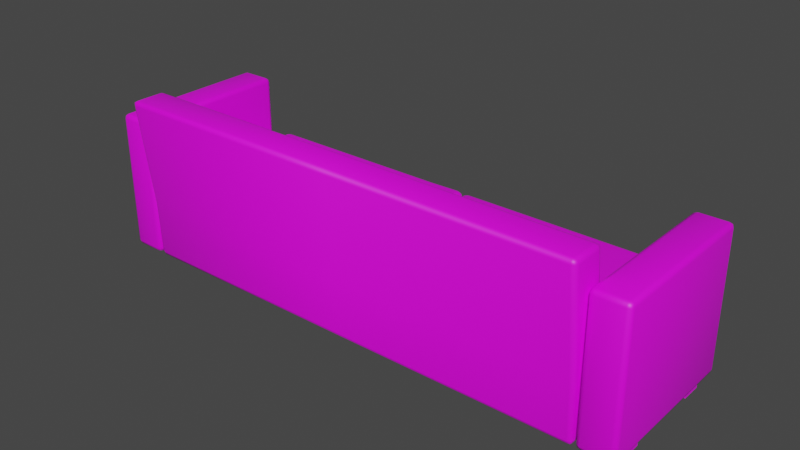 # Source: KOLTUK.blend  (saved by Blender 3.2.14; exported with 4.5.12 LTS)
import bpy
from mathutils import Matrix  # noqa: F401  (used for matrix-valued properties, if any)

bpy.ops.wm.read_factory_settings(use_empty=True)
scene = bpy.context.scene
scene.name = 'Scene'

# ---- collections
col_collection = bpy.data.collections.new('Collection'); scene.collection.children.link(col_collection)
col_koltuk_001 = bpy.data.collections.new('koltuk.001'); scene.collection.children.link(col_koltuk_001)

# ---- images (referenced by path relative to the original .blend; pixels are not part of the script)
import os
ASSET_DIR = os.environ.get("B2B_ASSET_DIR", "")  # directory of the original .blend (textures are referenced by path, not embedded)
HERE = os.path.dirname(os.path.abspath(__file__))  # packed textures are extracted next to this script under _unpacked/

def load_image(name, relpath, width, height, colorspace="sRGB"):
    """Load a texture the original file referenced (path relative to the .blend, or extracted next to this script)."""
    p = next((c for c in (os.path.join(HERE, relpath), os.path.join(ASSET_DIR, relpath)) if relpath and os.path.exists(c)), "")
    if p:
        img = bpy.data.images.load(p, check_existing=True)
        img.name = name
    else:  # same state as the original file: an image datablock whose file is absent (Cycles renders it pink)
        img = bpy.data.images.new(name, width, height)
        img.source = "FILE"
        img.filepath = "//" + (relpath or name)
    img.colorspace_settings.name = colorspace
    return img
img_untitled_4_png_004 = load_image('Untitled-4.png.004', 'Untitled-4.png', 1024, 1024, 'sRGB')

# ---- materials (node trees are filled in below, after node groups)
mat_material_013 = bpy.data.materials.new('Material.013')
mat_material_013.use_transparent_shadow = False

# ---- material node trees
mat_material_013.use_nodes = True; mat_material_013.node_tree.nodes.clear()
_N = mat_material_013.node_tree.nodes; _L = mat_material_013.node_tree.links
n0 = _N.new('ShaderNodeBsdfPrincipled'); n0.name = 'Principled BSDF'; n0.location = (10, 300)
n0.distribution = 'GGX'
n0.subsurface_method = 'RANDOM_WALK_SKIN'
n0.inputs[3].default_value = 1.45
n0.inputs[27].default_value = (0.0, 0.0, 0.0, 1.0)
n0.inputs[28].default_value = 1.0
n1 = _N.new('ShaderNodeOutputMaterial'); n1.name = 'Material Output'; n1.location = (300, 300)
n2 = _N.new('ShaderNodeTexImage'); n2.name = 'Image Texture'; n2.location = (-347, 274)
n2.image = img_untitled_4_png_004
_L.new(n0.outputs[0], n1.inputs[0])
_L.new(n2.outputs[0], n0.inputs[0])
n1.is_active_output = True

# ---- world
world_world = bpy.data.worlds.new('World'); scene.world = world_world
world_world.use_nodes = True; world_world.node_tree.nodes.clear()
_N = world_world.node_tree.nodes; _L = world_world.node_tree.links
n0 = _N.new('ShaderNodeOutputWorld'); n0.name = 'World Output'; n0.location = (300, 300)
n1 = _N.new('ShaderNodeBackground'); n1.name = 'Background'; n1.location = (10, 300)
n1.inputs[0].default_value = (0.05088, 0.05088, 0.05088, 1.0)
_L.new(n1.outputs[0], n0.inputs[0])
n0.is_active_output = True
world_world.color = (0.05088, 0.05088, 0.05088)
world_world.use_sun_shadow = False
world_world.sun_shadow_jitter_overblur = 0.0

# ---- meshes
me_cube_049 = bpy.data.meshes.new('Cube.049')
me_cube_049.from_pydata([(0.01851, -0.1687, -0.285), (0.01851, -0.3191, -0.285), (1.002, -0.1287, -0.183), (1.022, -0.1287, -0.163), (1.002, -0.1487, -0.163), (1.016, -0.1287, -0.1771), (1.013, -0.1402, -0.1745), (1.016, -0.1428, -0.163), (1.002, -0.1428, -0.1771), (1.002, -0.1287, -0.04157), (1.002, -0.1487, -0.06157), (1.022, -0.1287, -0.06157), (1.002, -0.1428, -0.04743), (1.013, -0.1402, -0.05002), (1.016, -0.1428, -0.06157), (1.016, -0.1287, -0.04743), (1.002, 0.4003, -0.163), (1.022, 0.3803, -0.163), (1.002, 0.3803, -0.183), (1.016, 0.3944, -0.163), (1.013, 0.3918, -0.1745), (1.016, 0.3803, -0.1771), (1.002, 0.3944, -0.1771), (1.002, 0.3803, -0.04157), (1.022, 0.3803, -0.06157), (1.002, 0.4003, -0.06157), (1.016, 0.3803, -0.04743), (1.013, 0.3918, -0.05002), (1.016, 0.3944, -0.06157), (1.002, 0.3944, -0.04743), (0.01851, 0.3803, -0.183), (0.01851, 0.4003, -0.163), (0.01851, 0.3944, -0.1771), (0.01851, 0.4003, -0.06157), (0.01851, 0.3803, -0.04157), (0.01851, 0.3944, -0.04743), (0.01851, -0.1487, -0.163), (0.01851, -0.1287, -0.183), (0.01851, -0.1428, -0.1771), (0.01851, -0.1287, -0.04157), (0.01851, -0.1487, -0.06157), (0.01851, -0.1428, -0.04743), (1.051, -0.2894, -0.6332), (1.051, -0.3094, -0.6132), (1.031, -0.2894, -0.6132), (1.051, -0.3035, -0.6273), (1.039, -0.3009, -0.6247), (1.036, -0.3035, -0.6132), (1.036, -0.2894, -0.6273), (1.051, -0.2894, -0.04157), (1.031, -0.2894, -0.06157), (1.051, -0.3094, -0.06157), (1.036, -0.2894, -0.04743), (1.039, -0.3009, -0.05002), (1.036, -0.3035, -0.06157), (1.051, -0.3035, -0.04743), (1.051, 0.3749, -0.6132), (1.051, 0.3549, -0.6332), (1.031, 0.3549, -0.6132), (1.051, 0.3691, -0.6273), (1.039, 0.3665, -0.6247), (1.036, 0.3549, -0.6273), (1.036, 0.3691, -0.6132), (1.051, 0.3749, -0.06157), (1.031, 0.3549, -0.06157), (1.051, 0.3549, -0.04157), (1.036, 0.3691, -0.06157), (1.039, 0.3665, -0.05002), (1.036, 0.3549, -0.04743), (1.051, 0.3691, -0.04743), (1.16, 0.3749, -0.06157), (1.16, 0.3549, -0.04157), (1.18, 0.3549, -0.06157), (1.16, 0.3691, -0.04743), (1.172, 0.3665, -0.05002), (1.175, 0.3549, -0.04743), (1.175, 0.3691, -0.06157), (1.16, 0.3749, -0.6132), (1.18, 0.3549, -0.6132), (1.16, 0.3549, -0.6332), (1.175, 0.3691, -0.6132), (1.172, 0.3665, -0.6247), (1.175, 0.3549, -0.6273), (1.16, 0.3691, -0.6273), (1.16, -0.2894, -0.6332), (1.18, -0.2894, -0.6132), (1.16, -0.3094, -0.6132), (1.175, -0.2894, -0.6273), (1.172, -0.3009, -0.6247), (1.175, -0.3035, -0.6132), (1.16, -0.3035, -0.6273), (1.16, -0.2894, -0.04157), (1.16, -0.3094, -0.06157), (1.18, -0.2894, -0.06157), (1.16, -0.3035, -0.04743), (1.172, -0.3009, -0.05002), (1.175, -0.3035, -0.06157), (1.175, -0.2894, -0.04743), (1.022, -0.2419, -0.7256), (1.002, -0.2442, -0.7456), (1.002, -0.2218, -0.7257), (1.016, -0.2436, -0.7397), (1.013, -0.2317, -0.7371), (1.002, -0.2294, -0.7398), (1.016, -0.2277, -0.7256), (1.002, -0.1594, -0.06156), (1.002, -0.179, -0.04157), (1.022, -0.1794, -0.06157), (1.002, -0.1649, -0.04742), (1.014, -0.1663, -0.04879), (1.016, -0.1792, -0.04743), (1.016, -0.1652, -0.06165), (0.01851, -0.2442, -0.7456), (0.01851, -0.2218, -0.7257), (0.01851, -0.2294, -0.7397), (0.01851, -0.1594, -0.06156), (0.01851, -0.179, -0.04157), (0.01851, -0.1649, -0.04742), (1.002, -0.3098, -0.06156), (1.022, -0.2897, -0.06157), (1.002, -0.2894, -0.04157), (1.016, -0.3039, -0.06157), (1.013, -0.3011, -0.05002), (1.016, -0.2894, -0.04743), (1.002, -0.3036, -0.04742), (1.022, -0.3522, -0.7256), (1.002, -0.3723, -0.7257), (1.002, -0.3546, -0.7456), (1.016, -0.3663, -0.7251), (1.014, -0.3665, -0.7383), (1.002, -0.3681, -0.7397), (1.016, -0.3534, -0.7397), (0.01851, -0.3723, -0.7257), (0.01851, -0.3546, -0.7456), (0.01851, -0.3681, -0.7397), (0.01851, -0.2894, -0.04157), (0.01851, -0.3098, -0.06156), (0.01851, -0.3036, -0.04742), (1.002, -0.1687, -0.285), (1.022, -0.1887, -0.285), (1.016, -0.1745, -0.285), (1.022, -0.299, -0.285), (1.002, -0.3191, -0.285), (1.016, -0.3132, -0.285), (-0.9646, -0.1287, -0.183), (-0.9646, -0.1487, -0.163), (-0.9846, -0.1287, -0.163), (-0.9646, -0.1428, -0.1771), (-0.9762, -0.1402, -0.1745), (-0.9788, -0.1428, -0.163), (-0.9788, -0.1287, -0.1771), (-0.9646, -0.1287, -0.04157), (-0.9846, -0.1287, -0.06157), (-0.9646, -0.1487, -0.06157), (-0.9788, -0.1287, -0.04743), (-0.9762, -0.1402, -0.05002), (-0.9788, -0.1428, -0.06157), (-0.9646, -0.1428, -0.04743), (-0.9646, 0.4003, -0.163), (-0.9646, 0.3803, -0.183), (-0.9846, 0.3803, -0.163), (-0.9646, 0.3944, -0.1771), (-0.9762, 0.3918, -0.1745), (-0.9788, 0.3803, -0.1771), (-0.9788, 0.3944, -0.163), (-0.9646, 0.3803, -0.04157), (-0.9646, 0.4003, -0.06157), (-0.9846, 0.3803, -0.06157), (-0.9646, 0.3944, -0.04743), (-0.9762, 0.3918, -0.05002), (-0.9788, 0.3944, -0.06157), (-0.9788, 0.3803, -0.04743), (-1.014, -0.2894, -0.6332), (-0.9935, -0.2894, -0.6132), (-1.014, -0.3094, -0.6132), (-0.9994, -0.2894, -0.6273), (-1.002, -0.3009, -0.6247), (-0.9994, -0.3035, -0.6132), (-1.014, -0.3035, -0.6273), (-1.014, -0.2894, -0.04157), (-1.014, -0.3094, -0.06157), (-0.9935, -0.2894, -0.06157), (-1.014, -0.3035, -0.04743), (-1.002, -0.3009, -0.05002), (-0.9994, -0.3035, -0.06157), (-0.9994, -0.2894, -0.04743), (-1.014, 0.3749, -0.6132), (-0.9935, 0.3549, -0.6132), (-1.014, 0.3549, -0.6332), (-0.9994, 0.3691, -0.6132), (-1.002, 0.3665, -0.6247), (-0.9994, 0.3549, -0.6273), (-1.014, 0.3691, -0.6273), (-1.014, 0.3749, -0.06157), (-1.014, 0.3549, -0.04157), (-0.9935, 0.3549, -0.06157), (-1.014, 0.3691, -0.04743), (-1.002, 0.3665, -0.05002), (-0.9994, 0.3549, -0.04743), (-0.9994, 0.3691, -0.06157), (-1.123, 0.3749, -0.06157), (-1.143, 0.3549, -0.06157), (-1.123, 0.3549, -0.04157), (-1.138, 0.3691, -0.06157), (-1.135, 0.3665, -0.05002), (-1.138, 0.3549, -0.04743), (-1.123, 0.3691, -0.04743), (-1.123, 0.3749, -0.6132), (-1.123, 0.3549, -0.6332), (-1.143, 0.3549, -0.6132), (-1.123, 0.3691, -0.6273), (-1.135, 0.3665, -0.6247), (-1.138, 0.3549, -0.6273), (-1.138, 0.3691, -0.6132), (-1.123, -0.2894, -0.6332), (-1.123, -0.3094, -0.6132), (-1.143, -0.2894, -0.6132), (-1.123, -0.3035, -0.6273), (-1.135, -0.3009, -0.6247), (-1.138, -0.3035, -0.6132), (-1.138, -0.2894, -0.6273), (-1.123, -0.2894, -0.04157), (-1.143, -0.2894, -0.06157), (-1.123, -0.3094, -0.06157), (-1.138, -0.2894, -0.04743), (-1.135, -0.3009, -0.05002), (-1.138, -0.3035, -0.06157), (-1.123, -0.3035, -0.04743), (-0.9846, -0.2419, -0.7256), (-0.9646, -0.2218, -0.7257), (-0.9646, -0.2442, -0.7456), (-0.9788, -0.2278, -0.7261), (-0.9774, -0.2305, -0.7385), (-0.9646, -0.2294, -0.7397), (-0.9788, -0.2431, -0.7397), (-0.9646, -0.1594, -0.06156), (-0.9846, -0.1794, -0.06157), (-0.9646, -0.179, -0.04157), (-0.9788, -0.1652, -0.06157), (-0.9762, -0.1676, -0.05002), (-0.9788, -0.1791, -0.04743), (-0.9646, -0.1649, -0.04742), (-0.9646, -0.3098, -0.06156), (-0.9646, -0.2894, -0.04157), (-0.9846, -0.2897, -0.06157), (-0.9646, -0.3036, -0.04742), (-0.9774, -0.3023, -0.04876), (-0.9788, -0.2895, -0.04743), (-0.9788, -0.3039, -0.06149), (-0.9846, -0.3522, -0.7256), (-0.9646, -0.3546, -0.7456), (-0.9646, -0.3723, -0.7257), (-0.9788, -0.3539, -0.7397), (-0.9762, -0.3652, -0.7371), (-0.9646, -0.3681, -0.7398), (-0.9788, -0.3663, -0.7256), (-0.9846, -0.1887, -0.285), (-0.9646, -0.1687, -0.285), (-0.9788, -0.1745, -0.285), (-0.9646, -0.3191, -0.285), (-0.9846, -0.299, -0.285), (-0.9788, -0.3132, -0.285), (0.05918, 0.3205, -0.3562), (0.05918, -0.01676, -0.3562), (0.05918, -0.01676, -0.1907), (0.05918, 0.3205, -0.1907), (0.184, 0.3157, -0.1907), (0.8863, 0.3157, -0.1907), (0.184, -0.0216, -0.1907), (0.8863, -0.0216, -0.1907), (0.5352, 0.3157, -0.1907), (0.5352, -0.0216, -0.1907), (0.05918, 0.0868, -0.3562), (0.05918, 0.0868, -0.1907), (0.184, 0.08197, -0.1907), (0.8863, 0.08197, -0.1907), (0.5352, 0.08197, -0.1907), (-0.9434, 0.3203, -0.3553), (-0.9434, -0.01698, -0.3553), (-0.9529, -0.0216, -0.1907), (-0.9529, 0.3157, -0.1907), (-0.8175, 0.3157, -0.1907), (-0.1152, 0.3157, -0.1907), (-0.8175, -0.0216, -0.1907), (-0.1152, -0.0216, -0.1907), (-0.4664, 0.3157, -0.1907), (-0.4664, -0.0216, -0.1907), (-0.9434, 0.08658, -0.3553), (-0.9529, 0.08197, -0.1907), (-0.8175, 0.08197, -0.1907), (-0.1152, 0.08197, -0.1907), (-0.4664, 0.08197, -0.1907), (0.995, -0.1406, -0.1907), (0.995, -0.1673, -0.2173), (1.022, -0.1406, -0.2173), (0.995, -0.1537, -0.1946), (1.008, -0.1406, -0.1946), (1.01, -0.1556, -0.1971), (1.008, -0.1634, -0.2173), (0.995, -0.1633, -0.2043), (1.01, -0.1609, -0.2023), (1.018, -0.1406, -0.2043), (1.018, -0.1537, -0.2173), (1.015, -0.1556, -0.2023), (0.995, 0.4347, -0.1907), (1.022, 0.4347, -0.2173), (0.995, 0.4614, -0.2173), (1.008, 0.4347, -0.1942), (0.995, 0.448, -0.1942), (1.008, 0.4474, -0.1976), (1.018, 0.448, -0.2173), (1.018, 0.4347, -0.204), (1.015, 0.4474, -0.2047), (0.995, 0.4578, -0.204), (1.008, 0.4578, -0.2173), (1.008, 0.4545, -0.2047), (0.04865, 0.4381, -0.1907), (0.04843, 0.4648, -0.2173), (0.02198, 0.4347, -0.2173), (0.04799, 0.4511, -0.1946), (0.03556, 0.437, -0.1946), (0.0335, 0.4513, -0.1971), (0.03547, 0.4592, -0.2173), (0.04791, 0.4608, -0.2043), (0.03347, 0.4565, -0.2023), (0.02594, 0.4358, -0.2043), (0.02589, 0.4483, -0.2173), (0.02832, 0.4506, -0.2023), (0.04865, -0.1371, -0.1907), (0.02198, -0.1406, -0.2173), (0.04843, -0.1639, -0.2173), (0.03538, -0.1389, -0.1942), (0.04858, -0.1505, -0.1942), (0.03595, -0.1515, -0.1976), (0.02548, -0.1535, -0.2173), (0.02559, -0.1402, -0.204), (0.02887, -0.1524, -0.2047), (0.0485, -0.1603, -0.204), (0.03518, -0.162, -0.2173), (0.03589, -0.1586, -0.2047), (0.995, -0.1406, -0.3562), (1.022, -0.1406, -0.3296), (0.995, -0.1673, -0.3296), (1.008, -0.1406, -0.3527), (0.995, -0.154, -0.3527), (1.008, -0.1533, -0.3493), (1.018, -0.154, -0.3296), (1.018, -0.1406, -0.3429), (1.015, -0.1533, -0.3423), (0.995, -0.1637, -0.3429), (1.008, -0.1637, -0.3296), (1.008, -0.1604, -0.3423), (0.995, 0.4347, -0.3562), (0.995, 0.4614, -0.3296), (1.022, 0.4347, -0.3296), (0.995, 0.448, -0.3527), (1.008, 0.4347, -0.3527), (1.008, 0.4474, -0.3493), (1.008, 0.4578, -0.3296), (0.995, 0.4578, -0.3429), (1.008, 0.4545, -0.3423), (1.018, 0.4347, -0.3429), (1.018, 0.448, -0.3296), (1.015, 0.4474, -0.3423), (0.04865, -0.1371, -0.3562), (0.04843, -0.1639, -0.3296), (0.02198, -0.1406, -0.3296), (0.04917, -0.1501, -0.3523), (0.03556, -0.1382, -0.3523), (0.03374, -0.154, -0.3499), (0.03542, -0.1616, -0.3296), (0.04909, -0.1598, -0.3427), (0.03368, -0.1594, -0.3446), (0.02594, -0.1395, -0.3427), (0.02593, -0.1532, -0.3296), (0.02838, -0.1547, -0.3446), (0.04865, 0.4381, -0.3562), (0.02198, 0.4347, -0.3296), (0.04843, 0.4648, -0.3296), (0.03538, 0.4364, -0.3527), (0.04858, 0.4514, -0.3527), (0.03595, 0.4492, -0.3493), (0.02548, 0.4485, -0.3296), (0.02559, 0.4351, -0.3429), (0.02887, 0.4483, -0.3423), (0.0485, 0.4612, -0.3429), (0.03518, 0.4596, -0.3296), (0.03589, 0.4563, -0.3423), (0.05918, -0.1625, -0.2173), (0.05918, -0.1357, -0.1907), (0.05918, -0.1589, -0.204), (0.05918, -0.1491, -0.1942), (0.05918, 0.4395, -0.1907), (0.05918, 0.4662, -0.2173), (0.05918, 0.4529, -0.1942), (0.05918, 0.4626, -0.204), (0.05918, -0.1357, -0.3562), (0.05918, -0.1625, -0.3296), (0.05918, -0.1491, -0.3527), (0.05918, -0.1589, -0.3429), (0.05918, 0.4662, -0.3296), (0.05918, 0.4394, -0.3562), (0.05918, 0.4626, -0.3429), (0.05918, 0.4528, -0.3527), (1.022, -0.0216, -0.2173), (0.995, -0.0216, -0.1907), (1.018, -0.0216, -0.204), (1.008, -0.0216, -0.1942), (0.995, 0.3157, -0.1907), (1.022, 0.3157, -0.2173), (1.008, 0.3157, -0.1942), (1.018, 0.3157, -0.204), (0.02198, 0.3157, -0.2173), (0.04865, 0.3191, -0.1907), (0.02556, 0.3161, -0.204), (0.03532, 0.3174, -0.1942), (0.04865, -0.01813, -0.1907), (0.02198, -0.0216, -0.2173), (0.03532, -0.01986, -0.1942), (0.02556, -0.02113, -0.204), (0.995, -0.0216, -0.3562), (1.022, -0.0216, -0.3296), (1.008, -0.0216, -0.3527), (1.018, -0.0216, -0.3429), (1.022, 0.3157, -0.3296), (0.995, 0.3157, -0.3562), (1.018, 0.3157, -0.3429), (1.008, 0.3157, -0.3527), (0.04865, 0.3191, -0.3562), (0.02198, 0.3157, -0.3296), (0.03532, 0.3174, -0.3527), (0.02556, 0.3161, -0.3429), (0.02198, -0.0216, -0.3296), (0.04865, -0.01813, -0.3562), (0.02556, -0.02113, -0.3429), (0.03532, -0.01986, -0.3527), (0.184, -0.1673, -0.2173), (0.184, -0.1406, -0.1907), (0.184, -0.1637, -0.204), (0.184, -0.1539, -0.1942), (0.8863, -0.1406, -0.1907), (0.8863, -0.1673, -0.2173), (0.8863, -0.154, -0.1942), (0.8863, -0.1637, -0.204), (0.187, -0.1406, -0.3562), (0.184, -0.1673, -0.3296), (0.1855, -0.154, -0.3527), (0.1844, -0.1637, -0.3429), (0.8863, -0.1673, -0.3296), (0.8863, -0.1406, -0.3562), (0.8863, -0.1637, -0.3429), (0.8863, -0.154, -0.3527), (0.8863, 0.4614, -0.2173), (0.8863, 0.4347, -0.1907), (0.8863, 0.4578, -0.204), (0.8863, 0.448, -0.1942), (0.184, 0.4347, -0.1907), (0.184, 0.4614, -0.2173), (0.184, 0.448, -0.1942), (0.184, 0.4578, -0.204), (0.8863, 0.4347, -0.3562), (0.8863, 0.4614, -0.3296), (0.8863, 0.4481, -0.3527), (0.8863, 0.4578, -0.3429), (0.184, 0.4614, -0.3296), (0.181, 0.4347, -0.3562), (0.1836, 0.4578, -0.3429), (0.1825, 0.4481, -0.3527), (0.5352, -0.1406, -0.1907), (0.5352, -0.1673, -0.2173), (0.5352, -0.154, -0.1942), (0.5352, -0.1637, -0.204), (0.5352, -0.1673, -0.3296), (0.5352, -0.1406, -0.3562), (0.5352, -0.1637, -0.3429), (0.5352, -0.154, -0.3527), (0.5352, 0.4347, -0.1907), (0.5352, 0.4614, -0.2173), (0.5352, 0.448, -0.1942), (0.5352, 0.4578, -0.204), (0.5352, 0.4614, -0.3296), (0.5352, 0.4347, -0.3562), (0.5352, 0.4578, -0.3429), (0.5352, 0.4481, -0.3527), (0.995, 0.08197, -0.1907), (1.022, 0.08197, -0.2173), (1.008, 0.08197, -0.1942), (1.018, 0.08197, -0.204), (0.04865, 0.08543, -0.1907), (0.02198, 0.08197, -0.2173), (0.03532, 0.0837, -0.1942), (0.02556, 0.08243, -0.204), (1.022, 0.08197, -0.3296), (0.995, 0.08197, -0.3562), (1.018, 0.08197, -0.3429), (1.008, 0.08197, -0.3527), (0.02198, 0.08197, -0.3296), (0.04865, 0.08543, -0.3562), (0.02556, 0.08243, -0.3429), (0.03532, 0.0837, -0.3527), (-0.006546, -0.1406, -0.1907), (-0.006546, -0.1673, -0.2173), (0.02012, -0.1406, -0.2173), (-0.006546, -0.154, -0.1942), (0.00677, -0.1406, -0.1942), (0.006124, -0.1533, -0.1976), (0.00677, -0.1637, -0.2173), (-0.006546, -0.1637, -0.204), (0.006124, -0.1604, -0.2047), (0.01656, -0.1406, -0.204), (0.01656, -0.154, -0.2173), (0.0132, -0.1533, -0.2047), (-0.006546, 0.4346, -0.1907), (0.02012, 0.4347, -0.2173), (-0.006546, 0.4614, -0.2173), (0.006543, 0.4347, -0.1946), (-0.006546, 0.4478, -0.1946), (0.008459, 0.4497, -0.1971), (0.01616, 0.4478, -0.2173), (0.01616, 0.4347, -0.2043), (0.01373, 0.4497, -0.2023), (-0.006546, 0.4574, -0.2043), (0.006543, 0.4574, -0.2173), (0.008459, 0.455, -0.2023), (-0.9529, 0.4383, -0.19), (-0.9531, 0.4648, -0.2167), (-0.9796, 0.4347, -0.2173), (-0.9537, 0.4512, -0.194), (-0.966, 0.4371, -0.1943), (-0.9681, 0.4513, -0.1968), (-0.9661, 0.4592, -0.2169), (-0.9537, 0.4607, -0.2036), (-0.9681, 0.4565, -0.202), (-0.9756, 0.4359, -0.2042), (-0.9756, 0.4483, -0.2171), (-0.9732, 0.4507, -0.2022), (-0.9529, -0.1406, -0.1907), (-0.9796, -0.1406, -0.2173), (-0.9529, -0.1673, -0.2173), (-0.9662, -0.1406, -0.1942), (-0.9529, -0.154, -0.1942), (-0.9656, -0.1533, -0.1976), (-0.976, -0.154, -0.2173), (-0.976, -0.1406, -0.204), (-0.9726, -0.1533, -0.2047), (-0.9529, -0.1637, -0.204), (-0.9662, -0.1637, -0.2173), (-0.9656, -0.1604, -0.2047), (-0.006546, -0.1406, -0.3562), (0.02012, -0.1406, -0.3296), (-0.006546, -0.1673, -0.3296), (0.006543, -0.1406, -0.3523), (-0.006546, -0.1537, -0.3523), (0.008459, -0.1556, -0.3499), (0.01616, -0.1537, -0.3296), (0.01616, -0.1406, -0.3427), (0.01373, -0.1556, -0.3446), (-0.006546, -0.1634, -0.3427), (0.006543, -0.1634, -0.3296), (0.008459, -0.1609, -0.3446), (-0.006546, 0.4347, -0.3562), (-0.006546, 0.4614, -0.3296), (0.02012, 0.4347, -0.3296), (-0.006546, 0.448, -0.3527), (0.00677, 0.4347, -0.3527), (0.006124, 0.4474, -0.3493), (0.00677, 0.4578, -0.3296), (-0.006546, 0.4578, -0.3429), (0.006124, 0.4545, -0.3423), (0.01656, 0.4347, -0.3429), (0.01656, 0.448, -0.3296), (0.0132, 0.4474, -0.3423), (-0.9529, -0.1371, -0.3556), (-0.9531, -0.1639, -0.3289), (-0.9796, -0.1406, -0.3296), (-0.9523, -0.1502, -0.3516), (-0.966, -0.1382, -0.3519), (-0.9678, -0.154, -0.3496), (-0.9661, -0.1616, -0.3291), (-0.9523, -0.1599, -0.342), (-0.9678, -0.1594, -0.3443), (-0.9756, -0.1395, -0.3426), (-0.9756, -0.1533, -0.3294), (-0.9732, -0.1547, -0.3444), (-0.9529, 0.438, -0.3556), (-0.9796, 0.4347, -0.3296), (-0.9531, 0.4648, -0.3289), (-0.966, 0.437, -0.3519), (-0.9534, 0.4511, -0.3516), (-0.968, 0.4513, -0.3496), (-0.9756, 0.4483, -0.3294), (-0.9756, 0.4358, -0.3426), (-0.9732, 0.4506, -0.3444), (-0.9535, 0.4607, -0.342), (-0.9661, 0.4592, -0.3291), (-0.968, 0.4565, -0.3443), (-0.9514, -0.1666, -0.2173), (-0.9529, -0.1406, -0.1907), (-0.9521, -0.1634, -0.204), (-0.9527, -0.1539, -0.1942), (-0.9451, 0.4393, -0.1899), (-0.9434, 0.466, -0.2164), (-0.9443, 0.4526, -0.1934), (-0.9437, 0.4624, -0.2031), (-0.9434, -0.1359, -0.3553), (-0.945, -0.1634, -0.3287), (-0.9436, -0.1494, -0.3518), (-0.9442, -0.1595, -0.342), (-0.9434, 0.466, -0.3287), (-0.9434, 0.4392, -0.3553), (-0.9434, 0.4624, -0.342), (-0.9434, 0.4526, -0.3518), (0.02012, -0.0216, -0.2173), (-0.006546, -0.0216, -0.1907), (0.01655, -0.0216, -0.204), (0.006787, -0.0216, -0.1942), (-0.006546, 0.3157, -0.1907), (0.02012, 0.3157, -0.2173), (0.006787, 0.3157, -0.1942), (0.01655, 0.3157, -0.204), (-0.9796, 0.3157, -0.2173), (-0.9529, 0.3157, -0.1907), (-0.976, 0.3157, -0.204), (-0.9662, 0.3157, -0.1942), (-0.9529, -0.0216, -0.1907), (-0.9796, -0.0216, -0.2173), (-0.9662, -0.0216, -0.1942), (-0.976, -0.0216, -0.204), (-0.006546, -0.0216, -0.3562), (0.02012, -0.0216, -0.3296), (0.006787, -0.0216, -0.3527), (0.01655, -0.0216, -0.3429), (0.02012, 0.3157, -0.3296), (-0.006546, 0.3157, -0.3562), (0.01655, 0.3157, -0.3429), (0.006787, 0.3157, -0.3527), (-0.9529, 0.3191, -0.3556), (-0.9796, 0.3157, -0.3296), (-0.9662, 0.3174, -0.3523), (-0.976, 0.3161, -0.3428), (-0.9796, -0.0216, -0.3296), (-0.9529, -0.01819, -0.3556), (-0.976, -0.02114, -0.3428), (-0.9662, -0.01989, -0.3523), (-0.8175, -0.1673, -0.2173), (-0.8175, -0.1406, -0.1907), (-0.8175, -0.1637, -0.204), (-0.8175, -0.154, -0.1942), (-0.1152, -0.1406, -0.1907), (-0.1152, -0.1673, -0.2173), (-0.1152, -0.154, -0.1942), (-0.1152, -0.1637, -0.204), (-0.8145, -0.1406, -0.3563), (-0.8175, -0.1673, -0.3296), (-0.816, -0.154, -0.3527), (-0.8171, -0.1637, -0.3429), (-0.1152, -0.1673, -0.3296), (-0.1152, -0.1406, -0.3562), (-0.1152, -0.1637, -0.3429), (-0.1152, -0.154, -0.3527), (-0.1152, 0.4614, -0.2173), (-0.1152, 0.4346, -0.1907), (-0.1152, 0.4578, -0.204), (-0.1152, 0.448, -0.1942), (-0.8175, 0.4346, -0.1907), (-0.8175, 0.4614, -0.2173), (-0.8175, 0.448, -0.1942), (-0.8175, 0.4578, -0.204), (-0.1152, 0.4347, -0.3562), (-0.1152, 0.4614, -0.3296), (-0.1152, 0.4481, -0.3527), (-0.1152, 0.4578, -0.3429), (-0.8175, 0.4614, -0.3296), (-0.8205, 0.4347, -0.3562), (-0.8179, 0.4578, -0.3429), (-0.819, 0.4481, -0.3527), (-0.4664, -0.1406, -0.1907), (-0.4664, -0.1673, -0.2173), (-0.4664, -0.154, -0.1942), (-0.4664, -0.1637, -0.204), (-0.4664, -0.1673, -0.3296), (-0.4664, -0.1406, -0.3562), (-0.4664, -0.1637, -0.3429), (-0.4664, -0.154, -0.3527), (-0.4664, 0.4346, -0.1907), (-0.4664, 0.4614, -0.2173), (-0.4664, 0.448, -0.1942), (-0.4664, 0.4578, -0.204), (-0.4664, 0.4614, -0.3296), (-0.4664, 0.4347, -0.3562), (-0.4664, 0.4578, -0.3429), (-0.4664, 0.4481, -0.3527), (-0.006546, 0.08197, -0.1907), (0.02012, 0.08197, -0.2173), (0.006787, 0.08197, -0.1942), (0.01655, 0.08197, -0.204), (-0.9529, 0.08197, -0.1907), (-0.9796, 0.08197, -0.2173), (-0.9662, 0.08197, -0.1942), (-0.976, 0.08197, -0.204), (0.02012, 0.08197, -0.3296), (-0.006546, 0.08197, -0.3562), (0.01655, 0.08197, -0.3429), (0.006787, 0.08197, -0.3527), (-0.9796, 0.08197, -0.3296), (-0.9529, 0.08537, -0.3556), (-0.976, 0.08242, -0.3428), (-0.9662, 0.08367, -0.3523), (-1.113, 0.3188, -0.04255), (-1.028, 0.3188, -0.04255), (-1.113, 0.2329, -0.04255), (-1.028, 0.2329, -0.04255), (-1.113, 0.2329, 0.008843), (-1.113, 0.3188, 0.008843), (-1.028, 0.3188, 0.008843), (-1.028, 0.2329, 0.008843), (1.142, 0.3188, -0.04255), (1.056, 0.3188, -0.04255), (1.142, 0.2329, -0.04255), (1.056, 0.2329, -0.04255), (1.142, 0.2329, 0.008843), (1.142, 0.3188, 0.008843), (1.056, 0.3188, 0.008843), (1.056, 0.2329, 0.008843), (-1.113, -0.1886, -0.04255), (-1.028, -0.1886, -0.04255), (-1.113, -0.1028, -0.04255), (-1.028, -0.1028, -0.04255), (-1.113, -0.1028, 0.008843), (-1.113, -0.1886, 0.008843), (-1.028, -0.1886, 0.008843), (-1.028, -0.1028, 0.008843), (1.142, -0.1886, -0.04255), (1.056, -0.1886, -0.04255), (1.142, -0.1028, -0.04255), (1.056, -0.1028, -0.04255), (1.142, -0.1028, 0.008843), (1.142, -0.1886, 0.008843), (1.056, -0.1886, 0.008843), (1.056, -0.1028, 0.008843)], [], [(31, 158, 166, 33), (4, 10, 40, 36), (17, 24, 11, 3), (23, 34, 39, 9), (31, 33, 25, 16), (51, 43, 86, 92), (100, 113, 0, 138), (56, 63, 70, 77), (78, 72, 93, 85), (65, 49, 91, 71), (58, 44, 50, 64), (112, 133, 250, 230), (126, 142, 1, 132), (139, 107, 119, 141), (138, 0, 115, 105), (229, 257, 0, 113), (98, 139, 141, 125), (237, 243, 135, 116), (106, 116, 135, 120), (251, 132, 1, 259), (112, 99, 127, 133), (30, 37, 144, 159), (172, 214, 208, 188), (165, 151, 39, 34), (42, 57, 79, 84), (145, 36, 40, 153), (180, 223, 215, 174), (228, 249, 260, 256), (186, 207, 200, 193), (209, 216, 222, 201), (194, 202, 221, 179), (187, 195, 181, 173), (116, 117, 115, 0, 1, 136, 137, 135), (160, 146, 152, 167), (142, 118, 136, 1), (0, 113, 114, 112, 133, 134, 132, 1), (256, 260, 244, 236), (259, 1, 136, 242), (257, 235, 115, 0), (2, 5, 6, 8), (3, 7, 6, 5), (4, 8, 6, 7), (9, 12, 13, 15), (10, 14, 13, 12), (11, 15, 13, 14), (16, 19, 20, 22), (17, 21, 20, 19), (18, 22, 20, 21), (23, 26, 27, 29), (24, 28, 27, 26), (25, 29, 27, 28), (42, 45, 46, 48), (43, 47, 46, 45), (44, 48, 46, 47), (49, 52, 53, 55), (50, 54, 53, 52), (51, 55, 53, 54), (56, 59, 60, 62), (57, 61, 60, 59), (58, 62, 60, 61), (63, 66, 67, 69), (64, 68, 67, 66), (65, 69, 67, 68), (70, 73, 74, 76), (71, 75, 74, 73), (72, 76, 74, 75), (77, 80, 81, 83), (78, 82, 81, 80), (79, 83, 81, 82), (84, 87, 88, 90), (85, 89, 88, 87), (86, 90, 88, 89), (91, 94, 95, 97), (92, 96, 95, 94), (93, 97, 95, 96), (98, 101, 102, 104), (99, 103, 102, 101), (100, 104, 102, 103), (105, 108, 109, 111), (106, 110, 109, 108), (107, 111, 109, 110), (118, 121, 122, 124), (119, 123, 122, 121), (120, 124, 122, 123), (125, 128, 129, 131), (126, 130, 129, 128), (127, 131, 129, 130), (144, 147, 148, 150), (145, 149, 148, 147), (146, 150, 148, 149), (151, 154, 155, 157), (152, 156, 155, 154), (153, 157, 155, 156), (158, 161, 162, 164), (159, 163, 162, 161), (160, 164, 162, 163), (165, 168, 169, 171), (166, 170, 169, 168), (167, 171, 169, 170), (172, 175, 176, 178), (173, 177, 176, 175), (174, 178, 176, 177), (179, 182, 183, 185), (180, 184, 183, 182), (181, 185, 183, 184), (186, 189, 190, 192), (187, 191, 190, 189), (188, 192, 190, 191), (193, 196, 197, 199), (194, 198, 197, 196), (195, 199, 197, 198), (200, 203, 204, 206), (201, 205, 204, 203), (202, 206, 204, 205), (207, 210, 211, 213), (208, 212, 211, 210), (209, 213, 211, 212), (214, 217, 218, 220), (215, 219, 218, 217), (216, 220, 218, 219), (221, 224, 225, 227), (222, 226, 225, 224), (223, 227, 225, 226), (228, 231, 232, 234), (229, 233, 232, 231), (230, 234, 232, 233), (235, 238, 239, 241), (236, 240, 239, 238), (237, 241, 239, 240), (242, 245, 246, 248), (243, 247, 246, 245), (244, 248, 246, 247), (249, 252, 253, 255), (250, 254, 253, 252), (251, 255, 253, 254), (34, 23, 29, 35), (35, 29, 25, 33), (24, 17, 19, 28), (28, 19, 16, 25), (2, 18, 21, 5), (5, 21, 17, 3), (23, 9, 15, 26), (26, 15, 11, 24), (10, 4, 7, 14), (14, 7, 3, 11), (37, 2, 8, 38), (38, 8, 4, 36), (18, 30, 32, 22), (22, 32, 31, 16), (9, 39, 41, 12), (12, 41, 40, 10), (63, 56, 62, 66), (66, 62, 58, 64), (44, 58, 61, 48), (48, 61, 57, 42), (64, 50, 52, 68), (68, 52, 49, 65), (50, 44, 47, 54), (54, 47, 43, 51), (72, 78, 80, 76), (76, 80, 77, 70), (84, 79, 82, 87), (87, 82, 78, 85), (71, 91, 97, 75), (75, 97, 93, 72), (92, 86, 89, 96), (96, 89, 85, 93), (51, 92, 94, 55), (55, 94, 91, 49), (70, 63, 69, 73), (73, 69, 65, 71), (79, 57, 59, 83), (83, 59, 56, 77), (42, 84, 90, 45), (45, 90, 86, 43), (139, 98, 104, 140), (140, 104, 100, 138), (113, 100, 103, 114), (114, 103, 99, 112), (105, 115, 117, 108), (108, 117, 116, 106), (142, 126, 128, 143), (143, 128, 125, 141), (133, 127, 130, 134), (134, 130, 126, 132), (120, 135, 137, 124), (124, 137, 136, 118), (119, 107, 110, 123), (123, 110, 106, 120), (127, 99, 101, 131), (131, 101, 98, 125), (107, 139, 140, 111), (111, 140, 138, 105), (118, 142, 143, 121), (121, 143, 141, 119), (33, 166, 168, 35), (35, 168, 165, 34), (166, 158, 164, 170), (170, 164, 160, 167), (146, 160, 163, 150), (150, 163, 159, 144), (167, 152, 154, 171), (171, 154, 151, 165), (152, 146, 149, 156), (156, 149, 145, 153), (36, 145, 147, 38), (38, 147, 144, 37), (158, 31, 32, 161), (161, 32, 30, 159), (153, 40, 41, 157), (157, 41, 39, 151), (195, 187, 189, 199), (199, 189, 186, 193), (172, 188, 191, 175), (175, 191, 187, 173), (194, 179, 185, 198), (198, 185, 181, 195), (180, 174, 177, 184), (184, 177, 173, 181), (200, 207, 213, 203), (203, 213, 209, 201), (216, 209, 212, 220), (220, 212, 208, 214), (201, 222, 224, 205), (205, 224, 221, 202), (222, 216, 219, 226), (226, 219, 215, 223), (179, 221, 227, 182), (182, 227, 223, 180), (202, 194, 196, 206), (206, 196, 193, 200), (207, 186, 192, 210), (210, 192, 188, 208), (174, 215, 217, 178), (178, 217, 214, 172), (257, 229, 231, 258), (258, 231, 228, 256), (112, 230, 233, 114), (114, 233, 229, 113), (237, 116, 117, 241), (241, 117, 115, 235), (260, 249, 255, 261), (261, 255, 251, 259), (132, 251, 254, 134), (134, 254, 250, 133), (242, 136, 137, 245), (245, 137, 135, 243), (243, 237, 240, 247), (247, 240, 236, 244), (249, 228, 234, 252), (252, 234, 230, 250), (235, 257, 258, 238), (238, 258, 256, 236), (244, 260, 261, 248), (248, 261, 259, 242), (30, 18, 2, 37), (453, 267, 408, 304), (416, 328, 389, 264), (316, 413, 265, 392), (269, 440, 292, 405), (329, 417, 432, 366), (412, 318, 377, 429), (264, 389, 437, 268), (376, 401, 262, 428), (272, 262, 401, 465, 481, 460, 352, 425, 493, 420, 340, 449, 473, 444, 396, 263), (317, 393, 400, 378), (428, 262, 272, 497), (436, 388, 397, 445), (469, 436, 445, 472), (388, 330, 365, 397), (417, 489, 496, 432), (452, 306, 353, 461), (275, 269, 405, 484), (305, 409, 424, 354), (409, 485, 492, 424), (273, 264, 268, 274), (276, 271, 269, 275), (485, 404, 421, 492), (477, 452, 461, 480), (404, 294, 341, 421), (268, 437, 468, 271), (392, 265, 266, 456), (456, 266, 270, 476), (393, 457, 464, 400), (476, 270, 267, 453), (441, 469, 472, 448), (501, 649, 656, 550), (271, 468, 440, 269), (457, 477, 480, 464), (274, 268, 271, 276), (266, 274, 276, 270), (270, 276, 275, 267), (265, 273, 274, 266), (413, 488, 273, 265), (267, 275, 484, 408), (488, 416, 264, 273), (497, 272, 263, 433), (489, 412, 429, 496), (433, 263, 396, 364), (661, 282, 616, 512), (624, 536, 597, 279), (524, 621, 280, 600), (284, 648, 500, 613), (537, 625, 640, 574), (620, 526, 585, 637), (279, 597, 645, 283), (584, 609, 277, 636), (287, 277, 609, 673, 689, 668, 560, 633, 701, 628, 548, 657, 681, 652, 604, 278), (525, 601, 608, 586), (636, 277, 287, 705), (644, 596, 605, 653), (677, 644, 653, 680), (596, 538, 573, 605), (625, 697, 704, 640), (660, 514, 561, 669), (290, 284, 613, 692), (513, 617, 632, 562), (617, 693, 700, 632), (288, 279, 283, 289), (291, 286, 284, 290), (693, 612, 629, 700), (685, 660, 669, 688), (612, 502, 549, 629), (283, 645, 676, 286), (600, 280, 281, 664), (664, 281, 285, 684), (601, 665, 672, 608), (684, 285, 282, 661), (649, 677, 680, 656), (286, 676, 648, 284), (665, 685, 688, 672), (289, 283, 286, 291), (281, 289, 291, 285), (285, 291, 290, 282), (280, 288, 289, 281), (621, 696, 288, 280), (282, 290, 692, 616), (696, 624, 279, 288), (705, 287, 278, 641), (697, 620, 637, 704), (641, 278, 604, 572), (292, 295, 297, 296), (295, 299, 300, 297), (293, 298, 300, 299), (298, 302, 303, 300), (294, 301, 303, 302), (301, 296, 297, 303), (297, 300, 303), (304, 307, 309, 308), (307, 311, 312, 309), (305, 310, 312, 311), (310, 314, 315, 312), (306, 313, 315, 314), (313, 308, 309, 315), (309, 312, 315), (316, 319, 321, 320), (319, 323, 324, 321), (317, 322, 324, 323), (322, 326, 327, 324), (318, 325, 327, 326), (325, 320, 321, 327), (321, 324, 327), (328, 331, 333, 332), (331, 335, 336, 333), (329, 334, 336, 335), (334, 338, 339, 336), (330, 337, 339, 338), (337, 332, 333, 339), (333, 336, 339), (340, 343, 345, 344), (343, 347, 348, 345), (341, 346, 348, 347), (346, 350, 351, 348), (342, 349, 351, 350), (349, 344, 345, 351), (345, 348, 351), (352, 355, 357, 356), (355, 359, 360, 357), (353, 358, 360, 359), (358, 362, 363, 360), (354, 361, 363, 362), (361, 356, 357, 363), (357, 360, 363), (364, 367, 369, 368), (367, 371, 372, 369), (365, 370, 372, 371), (370, 374, 375, 372), (366, 373, 375, 374), (373, 368, 369, 375), (369, 372, 375), (376, 379, 381, 380), (379, 383, 384, 381), (377, 382, 384, 383), (382, 386, 387, 384), (378, 385, 387, 386), (385, 380, 381, 387), (381, 384, 387), (500, 503, 505, 504), (503, 507, 508, 505), (501, 506, 508, 507), (506, 510, 511, 508), (502, 509, 511, 510), (509, 504, 505, 511), (505, 508, 511), (512, 515, 517, 516), (515, 519, 520, 517), (513, 518, 520, 519), (518, 522, 523, 520), (514, 521, 523, 522), (521, 516, 517, 523), (517, 520, 523), (524, 527, 529, 528), (527, 531, 532, 529), (525, 530, 532, 531), (530, 534, 535, 532), (526, 533, 535, 534), (533, 528, 529, 535), (529, 532, 535), (536, 539, 541, 540), (539, 543, 544, 541), (537, 542, 544, 543), (542, 546, 547, 544), (538, 545, 547, 546), (545, 540, 541, 547), (541, 544, 547), (548, 551, 553, 552), (551, 555, 556, 553), (549, 554, 556, 555), (554, 558, 559, 556), (550, 557, 559, 558), (557, 552, 553, 559), (553, 556, 559), (560, 563, 565, 564), (563, 567, 568, 565), (561, 566, 568, 567), (566, 570, 571, 568), (562, 569, 571, 570), (569, 564, 565, 571), (565, 568, 571), (572, 575, 577, 576), (575, 579, 580, 577), (573, 578, 580, 579), (578, 582, 583, 580), (574, 581, 583, 582), (581, 576, 577, 583), (577, 580, 583), (584, 587, 589, 588), (587, 591, 592, 589), (585, 590, 592, 591), (590, 594, 595, 592), (586, 593, 595, 594), (593, 588, 589, 595), (589, 592, 595), (409, 305, 311, 411), (411, 311, 307, 410), (410, 307, 304, 408), (441, 293, 299, 443), (443, 299, 295, 442), (442, 295, 292, 440), (393, 317, 323, 395), (395, 323, 319, 394), (394, 319, 316, 392), (417, 329, 335, 419), (419, 335, 331, 418), (418, 331, 328, 416), (425, 352, 356, 427), (427, 356, 361, 426), (426, 361, 354, 424), (449, 340, 344, 451), (451, 344, 349, 450), (450, 349, 342, 448), (401, 376, 380, 403), (403, 380, 385, 402), (402, 385, 378, 400), (433, 364, 368, 435), (435, 368, 373, 434), (434, 373, 366, 432), (329, 366, 374, 334), (334, 374, 370, 338), (338, 370, 365, 330), (341, 294, 302, 346), (346, 302, 298, 350), (350, 298, 293, 342), (305, 354, 362, 310), (310, 362, 358, 314), (314, 358, 353, 306), (377, 318, 326, 382), (382, 326, 322, 386), (386, 322, 317, 378), (330, 388, 390, 337), (337, 390, 391, 332), (332, 391, 389, 328), (457, 393, 395, 459), (459, 395, 394, 458), (458, 394, 392, 456), (364, 396, 398, 367), (367, 398, 399, 371), (371, 399, 397, 365), (465, 401, 403, 467), (467, 403, 402, 466), (466, 402, 400, 464), (294, 404, 406, 301), (301, 406, 407, 296), (296, 407, 405, 292), (485, 409, 411, 487), (487, 411, 410, 486), (486, 410, 408, 484), (318, 412, 414, 325), (325, 414, 415, 320), (320, 415, 413, 316), (489, 417, 419, 491), (491, 419, 418, 490), (490, 418, 416, 488), (340, 420, 422, 343), (343, 422, 423, 347), (347, 423, 421, 341), (493, 425, 427, 495), (495, 427, 426, 494), (494, 426, 424, 492), (376, 428, 430, 379), (379, 430, 431, 383), (383, 431, 429, 377), (497, 433, 435, 499), (499, 435, 434, 498), (498, 434, 432, 496), (388, 436, 438, 390), (390, 438, 439, 391), (391, 439, 437, 389), (469, 441, 443, 471), (471, 443, 442, 470), (470, 442, 440, 468), (396, 444, 446, 398), (398, 446, 447, 399), (399, 447, 445, 397), (473, 449, 451, 475), (475, 451, 450, 474), (474, 450, 448, 472), (306, 452, 454, 313), (313, 454, 455, 308), (308, 455, 453, 304), (477, 457, 459, 479), (479, 459, 458, 478), (478, 458, 456, 476), (352, 460, 462, 355), (355, 462, 463, 359), (359, 463, 461, 353), (481, 465, 467, 483), (483, 467, 466, 482), (482, 466, 464, 480), (436, 469, 471, 438), (438, 471, 470, 439), (439, 470, 468, 437), (444, 473, 475, 446), (446, 475, 474, 447), (447, 474, 472, 445), (452, 477, 479, 454), (454, 479, 478, 455), (455, 478, 476, 453), (460, 481, 483, 462), (462, 483, 482, 463), (463, 482, 480, 461), (404, 485, 487, 406), (406, 487, 486, 407), (407, 486, 484, 405), (412, 489, 491, 414), (414, 491, 490, 415), (415, 490, 488, 413), (420, 493, 495, 422), (422, 495, 494, 423), (423, 494, 492, 421), (428, 497, 499, 430), (430, 499, 498, 431), (431, 498, 496, 429), (617, 513, 519, 619), (619, 519, 515, 618), (618, 515, 512, 616), (649, 501, 507, 651), (651, 507, 503, 650), (650, 503, 500, 648), (601, 525, 531, 603), (603, 531, 527, 602), (602, 527, 524, 600), (625, 537, 543, 627), (627, 543, 539, 626), (626, 539, 536, 624), (633, 560, 564, 635), (635, 564, 569, 634), (634, 569, 562, 632), (657, 548, 552, 659), (659, 552, 557, 658), (658, 557, 550, 656), (609, 584, 588, 611), (611, 588, 593, 610), (610, 593, 586, 608), (641, 572, 576, 643), (643, 576, 581, 642), (642, 581, 574, 640), (537, 574, 582, 542), (542, 582, 578, 546), (546, 578, 573, 538), (549, 502, 510, 554), (554, 510, 506, 558), (558, 506, 501, 550), (513, 562, 570, 518), (518, 570, 566, 522), (522, 566, 561, 514), (585, 526, 534, 590), (590, 534, 530, 594), (594, 530, 525, 586), (538, 596, 598, 545), (545, 598, 599, 540), (540, 599, 597, 536), (665, 601, 603, 667), (667, 603, 602, 666), (666, 602, 600, 664), (572, 604, 606, 575), (575, 606, 607, 579), (579, 607, 605, 573), (673, 609, 611, 675), (675, 611, 610, 674), (674, 610, 608, 672), (502, 612, 614, 509), (509, 614, 615, 504), (504, 615, 613, 500), (693, 617, 619, 695), (695, 619, 618, 694), (694, 618, 616, 692), (526, 620, 622, 533), (533, 622, 623, 528), (528, 623, 621, 524), (697, 625, 627, 699), (699, 627, 626, 698), (698, 626, 624, 696), (548, 628, 630, 551), (551, 630, 631, 555), (555, 631, 629, 549), (701, 633, 635, 703), (703, 635, 634, 702), (702, 634, 632, 700), (584, 636, 638, 587), (587, 638, 639, 591), (591, 639, 637, 585), (705, 641, 643, 707), (707, 643, 642, 706), (706, 642, 640, 704), (596, 644, 646, 598), (598, 646, 647, 599), (599, 647, 645, 597), (677, 649, 651, 679), (679, 651, 650, 678), (678, 650, 648, 676), (604, 652, 654, 606), (606, 654, 655, 607), (607, 655, 653, 605), (681, 657, 659, 683), (683, 659, 658, 682), (682, 658, 656, 680), (514, 660, 662, 521), (521, 662, 663, 516), (516, 663, 661, 512), (685, 665, 667, 687), (687, 667, 666, 686), (686, 666, 664, 684), (560, 668, 670, 563), (563, 670, 671, 567), (567, 671, 669, 561), (689, 673, 675, 691), (691, 675, 674, 690), (690, 674, 672, 688), (644, 677, 679, 646), (646, 679, 678, 647), (647, 678, 676, 645), (652, 681, 683, 654), (654, 683, 682, 655), (655, 682, 680, 653), (660, 685, 687, 662), (662, 687, 686, 663), (663, 686, 684, 661), (668, 689, 691, 670), (670, 691, 690, 671), (671, 690, 688, 669), (612, 693, 695, 614), (614, 695, 694, 615), (615, 694, 692, 613), (620, 697, 699, 622), (622, 699, 698, 623), (623, 698, 696, 621), (628, 701, 703, 630), (630, 703, 702, 631), (631, 702, 700, 629), (636, 705, 707, 638), (638, 707, 706, 639), (639, 706, 704, 637), (293, 441, 448, 342), (708, 710, 711, 709), (713, 714, 715, 712), (709, 711, 715, 714), (710, 708, 713, 712), (711, 710, 712, 715), (708, 709, 714, 713), (716, 717, 719, 718), (721, 720, 723, 722), (717, 722, 723, 719), (718, 720, 721, 716), (719, 723, 720, 718), (716, 721, 722, 717), (724, 725, 727, 726), (729, 728, 731, 730), (725, 730, 731, 727), (726, 728, 729, 724), (727, 731, 728, 726), (724, 729, 730, 725), (732, 734, 735, 733), (737, 738, 739, 736), (733, 735, 739, 738), (734, 732, 737, 736), (735, 734, 736, 739), (732, 733, 738, 737)])
me_cube_049.polygons.foreach_set('use_smooth', [1, 1, 1, 1, 1, 1, 1, 1, 1, 1, 1, 1, 1, 1, 1, 1, 1, 1, 1, 1, 1, 1, 1, 1, 1, 1, 1, 1, 1, 1, 1, 1, 1, 1, 1, 1, 1, 1, 1, 1, 1, 1, 1, 1, 1, 1, 1, 1, 1, 1, 1, 1, 1, 1, 1, 1, 1, 1, 1, 1, 1, 1, 1, 1, 1, 1, 1, 1, 1, 1, 1, 1, 1, 1, 1, 1, 1, 1, 1, 1, 1, 1, 1, 1, 1, 1, 1, 1, 1, 1, 1, 1, 1, 1, 1, 1, 1, 1, 1, 1, 1, 1, 1, 1, 1, 1, 1, 1, 1, 1, 1, 1, 1, 1, 1, 1, 1, 1, 1, 1, 1, 1, 1, 1, 1, 1, 1, 1, 1, 1, 1, 1, 1, 1, 1, 1, 1, 1, 1, 1, 1, 1, 1, 1, 1, 1, 1, 1, 1, 1, 1, 1, 1, 1, 1, 1, 1, 1, 1, 1, 1, 1, 1, 1, 1, 1, 1, 1, 1, 1, 1, 1, 1, 1, 1, 1, 1, 1, 1, 1, 1, 1, 1, 1, 1, 1, 1, 1, 1, 1, 1, 1, 1, 1, 1, 1, 1, 1, 1, 1, 1, 1, 1, 1, 1, 1, 1, 1, 1, 1, 1, 1, 1, 1, 1, 1, 1, 1, 1, 1, 1, 1, 1, 1, 1, 1, 1, 1, 1, 1, 1, 1, 1, 1, 1, 1, 1, 1, 1, 1, 1, 1, 1, 1, 1, 1, 1, 1, 1, 1, 1, 1, 1, 1, 1, 1, 1, 1, 1, 1, 1, 1, 1, 1, 1, 1, 1, 1, 1, 1, 1, 1, 1, 1, 1, 1, 1, 1, 1, 1, 1, 1, 1, 1, 1, 1, 1, 1, 1, 1, 1, 1, 1, 1, 1, 1, 1, 1, 1, 1, 1, 1, 1, 1, 1, 1, 1, 1, 1, 1, 1, 1, 1, 1, 1, 1, 1, 1, 1, 1, 1, 1, 1, 1, 1, 1, 1, 1, 1, 1, 1, 1, 1, 1, 1, 1, 1, 1, 1, 1, 1, 1, 1, 1, 1, 1, 1, 1, 1, 1, 1, 1, 1, 1, 1, 1, 1, 1, 1, 1, 1, 1, 1, 1, 1, 1, 1, 1, 1, 1, 1, 1, 1, 1, 1, 1, 1, 1, 1, 1, 1, 1, 1, 1, 1, 1, 1, 1, 1, 1, 1, 1, 1, 1, 1, 1, 1, 1, 1, 1, 1, 1, 1, 1, 1, 1, 1, 1, 1, 1, 1, 1, 1, 1, 1, 1, 1, 1, 1, 1, 1, 1, 1, 1, 1, 1, 1, 1, 1, 1, 1, 1, 1, 1, 1, 1, 1, 1, 1, 1, 1, 1, 1, 1, 1, 1, 1, 1, 1, 1, 1, 1, 1, 1, 1, 1, 1, 1, 1, 1, 1, 1, 1, 1, 1, 1, 1, 1, 1, 1, 1, 1, 1, 1, 1, 1, 1, 1, 1, 1, 1, 1, 1, 1, 1, 1, 1, 1, 1, 1, 1, 1, 1, 1, 1, 1, 1, 1, 1, 1, 1, 1, 1, 1, 1, 1, 1, 1, 1, 1, 1, 1, 1, 1, 1, 1, 1, 1, 1, 1, 1, 1, 1, 1, 1, 1, 1, 1, 1, 1, 1, 1, 1, 1, 1, 1, 1, 1, 1, 1, 1, 1, 1, 1, 1, 1, 1, 1, 1, 1, 1, 1, 1, 1, 1, 1, 1, 1, 1, 1, 1, 1, 1, 1, 1, 1, 1, 1, 1, 1, 1, 1, 1, 1, 1, 1, 1, 1, 1, 1, 1, 1, 1, 1, 1, 1, 1, 1, 1, 1, 1, 1, 1, 1, 1, 1, 1, 1, 1, 1, 1, 1, 1, 1, 1, 1, 1, 1, 1, 1, 1, 1, 1, 1, 1, 1, 1, 1, 1, 1, 1, 1, 1, 1, 1, 1, 1, 1, 1, 1, 1, 1, 1, 1, 1, 1, 1, 1, 1, 1, 1, 1, 1, 1, 1, 1, 1, 1, 1, 1, 1, 1, 1, 1, 1, 1, 1, 1, 1, 1, 1, 1, 1, 1, 1, 1, 1, 1, 1, 1, 1, 1, 1, 1, 1, 1, 1, 1, 1, 1, 1, 1, 1, 1, 1, 1, 1, 1, 1, 1, 1, 1, 1, 1, 0, 0, 0, 0, 0, 0, 0, 0, 0, 0, 0, 0, 0, 0, 0, 0, 0, 0, 0, 0, 0, 0, 0, 0])
_uv = me_cube_049.uv_layers.new(name='UVMap')
_uv.uv.foreach_set('vector', [0.09948, 0.1769, 0.09948, 0.1769, 0.09948, 0.1249, 0.09948, 0.1249, 0.09948, 0.1769, 0.09948, 0.1249, 0.09948, 0.1249, 0.09948, 0.1769, 0.09948, 0.1769, 0.09948, 0.1249, 0.09948, 0.1249, 0.09948, 0.1769, 0.09948, 0.1146, 0.09948, 0.1146, 0.09948, 0.1146, 0.09948, 0.1146, 0.09948, 0.1769, 0.09948, 0.1249, 0.09948, 0.1249, 0.09948, 0.1769, 0.09948, 0.1249, 0.09948, 0.4079, 0.09948, 0.4079, 0.09948, 0.1249, 0.09948, 0.4657, 0.09948, 0.4657, 0.09948, 0.2395, 0.09948, 0.2395, 0.09948, 0.4079, 0.09948, 0.1249, 0.09948, 0.1249, 0.09948, 0.4079, 0.09948, 0.4079, 0.09948, 0.1249, 0.09948, 0.1249, 0.09948, 0.4079, 0.09948, 0.1146, 0.09948, 0.1146, 0.09948, 0.1146, 0.09948, 0.1146, 0.09948, 0.4079, 0.09948, 0.4079, 0.09948, 0.1249, 0.09948, 0.1249, 0.09948, 0.4758, 0.09948, 0.4758, 0.09948, 0.4758, 0.09948, 0.4758, 0.09948, 0.4657, 0.09948, 0.2395, 0.09948, 0.2395, 0.09948, 0.4657, 0.09948, 0.2395, 0.09948, 0.1249, 0.09948, 0.1249, 0.09948, 0.2395, 0.09948, 0.2395, 0.09948, 0.2395, 0.09948, 0.1249, 0.09948, 0.1249, 0.09948, 0.4657, 0.09948, 0.2395, 0.09948, 0.2395, 0.09948, 0.4657, 0.09948, 0.4656, 0.09948, 0.2395, 0.09948, 0.2395, 0.09948, 0.4656, 0.09948, 0.1146, 0.09948, 0.1146, 0.09948, 0.1146, 0.09948, 0.1146, 0.09948, 0.1146, 0.09948, 0.1146, 0.09948, 0.1146, 0.09948, 0.1146, 0.09948, 0.4657, 0.09948, 0.4657, 0.09948, 0.2395, 0.09948, 0.2395, 0.09948, 0.4758, 0.09948, 0.4758, 0.09948, 0.4758, 0.09948, 0.4758, 0.09948, 0.1872, 0.09948, 0.1872, 0.09948, 0.1872, 0.09948, 0.1872, 0.09948, 0.4182, 0.09948, 0.4182, 0.09948, 0.4182, 0.09948, 0.4182, 0.09948, 0.1146, 0.09948, 0.1146, 0.09948, 0.1146, 0.09948, 0.1146, 0.09948, 0.4182, 0.09948, 0.4182, 0.09948, 0.4182, 0.09948, 0.4182, 0.09948, 0.1769, 0.09948, 0.1769, 0.09948, 0.1249, 0.09948, 0.1249, 0.09948, 0.1249, 0.09948, 0.1249, 0.09948, 0.4079, 0.09948, 0.4079, 0.09948, 0.4656, 0.09948, 0.4656, 0.09948, 0.2395, 0.09948, 0.2395, 0.09948, 0.4079, 0.09948, 0.4079, 0.09948, 0.1249, 0.09948, 0.1249, 0.09948, 0.4079, 0.09948, 0.4079, 0.09948, 0.1249, 0.09948, 0.1249, 0.09948, 0.1146, 0.09948, 0.1146, 0.09948, 0.1146, 0.09948, 0.1146, 0.09948, 0.4079, 0.09948, 0.1249, 0.09948, 0.1249, 0.09948, 0.4079, 0.09948, 0.1146, 0.09948, 0.1176, 0.09948, 0.1249, 0.09948, 0.2395, 0.09948, 0.2395, 0.09948, 0.1249, 0.09948, 0.1176, 0.09948, 0.1146, 0.09948, 0.1769, 0.09948, 0.1769, 0.09948, 0.1249, 0.09948, 0.1249, 0.09948, 0.2395, 0.09948, 0.1249, 0.09948, 0.1249, 0.09948, 0.2395, 0.09948, 0.2395, 0.09948, 0.4657, 0.09948, 0.4729, 0.09948, 0.4758, 0.09948, 0.4758, 0.09948, 0.4729, 0.09948, 0.4657, 0.09948, 0.2395, 0.09948, 0.2395, 0.09948, 0.2395, 0.09948, 0.1249, 0.09948, 0.1249, 0.09948, 0.2395, 0.09948, 0.2395, 0.09948, 0.1249, 0.09948, 0.1249, 0.09948, 0.2395, 0.09948, 0.1249, 0.09948, 0.1249, 0.09948, 0.2395, 0.09948, 0.1872, 0.09948, 0.1842, 0.09948, 0.1829, 0.09948, 0.1842, 0.09948, 0.1769, 0.09948, 0.1769, 0.09948, 0.1829, 0.09948, 0.1842, 0.09948, 0.1769, 0.09948, 0.1842, 0.09948, 0.1829, 0.09948, 0.1769, 0.09948, 0.1146, 0.09948, 0.1176, 0.09948, 0.119, 0.09948, 0.1176, 0.09948, 0.1249, 0.09948, 0.1249, 0.09948, 0.119, 0.09948, 0.1176, 0.09948, 0.1249, 0.09948, 0.1176, 0.09948, 0.119, 0.09948, 0.1249, 0.09948, 0.1769, 0.09948, 0.1769, 0.09948, 0.1829, 0.09948, 0.1842, 0.09948, 0.1769, 0.09948, 0.1842, 0.09948, 0.1829, 0.09948, 0.1769, 0.09948, 0.1872, 0.09948, 0.1842, 0.09948, 0.1829, 0.09948, 0.1842, 0.09948, 0.1146, 0.09948, 0.1176, 0.09948, 0.119, 0.09948, 0.1176, 0.09948, 0.1249, 0.09948, 0.1249, 0.09948, 0.119, 0.09948, 0.1176, 0.09948, 0.1249, 0.09948, 0.1176, 0.09948, 0.119, 0.09948, 0.1249, 0.09948, 0.4182, 0.09948, 0.4152, 0.09948, 0.4138, 0.09948, 0.4152, 0.09948, 0.4079, 0.09948, 0.4079, 0.09948, 0.4138, 0.09948, 0.4152, 0.09948, 0.4079, 0.09948, 0.4152, 0.09948, 0.4138, 0.09948, 0.4079, 0.09948, 0.1146, 0.09948, 0.1176, 0.09948, 0.119, 0.09948, 0.1176, 0.09948, 0.1249, 0.09948, 0.1249, 0.09948, 0.119, 0.09948, 0.1176, 0.09948, 0.1249, 0.09948, 0.1176, 0.09948, 0.119, 0.09948, 0.1249, 0.09948, 0.4079, 0.09948, 0.4152, 0.09948, 0.4138, 0.09948, 0.4079, 0.09948, 0.4182, 0.09948, 0.4152, 0.09948, 0.4138, 0.09948, 0.4152, 0.09948, 0.4079, 0.09948, 0.4079, 0.09948, 0.4138, 0.09948, 0.4152, 0.09948, 0.1249, 0.09948, 0.1249, 0.09948, 0.119, 0.09948, 0.1176, 0.09948, 0.1249, 0.09948, 0.1176, 0.09948, 0.119, 0.09948, 0.1249, 0.09948, 0.1146, 0.09948, 0.1176, 0.09948, 0.119, 0.09948, 0.1176, 0.09948, 0.1249, 0.09948, 0.1176, 0.09948, 0.119, 0.09948, 0.1249, 0.09948, 0.1146, 0.09948, 0.1176, 0.09948, 0.119, 0.09948, 0.1176, 0.09948, 0.1249, 0.09948, 0.1249, 0.09948, 0.119, 0.09948, 0.1176, 0.09948, 0.4079, 0.09948, 0.4079, 0.09948, 0.4138, 0.09948, 0.4152, 0.09948, 0.4079, 0.09948, 0.4152, 0.09948, 0.4138, 0.09948, 0.4079, 0.09948, 0.4182, 0.09948, 0.4152, 0.09948, 0.4138, 0.09948, 0.4152, 0.09948, 0.4182, 0.09948, 0.4152, 0.09948, 0.4138, 0.09948, 0.4152, 0.09948, 0.4079, 0.09948, 0.4079, 0.09948, 0.4138, 0.09948, 0.4152, 0.09948, 0.4079, 0.09948, 0.4152, 0.09948, 0.4138, 0.09948, 0.4079, 0.09948, 0.1146, 0.09948, 0.1176, 0.09948, 0.119, 0.09948, 0.1176, 0.09948, 0.1249, 0.09948, 0.1249, 0.09948, 0.119, 0.09948, 0.1176, 0.09948, 0.1249, 0.09948, 0.1176, 0.09948, 0.119, 0.09948, 0.1249, 0.09948, 0.4656, 0.09948, 0.4728, 0.09948, 0.4715, 0.09948, 0.4656, 0.09948, 0.4758, 0.09948, 0.4729, 0.09948, 0.4715, 0.09948, 0.4728, 0.09948, 0.4657, 0.09948, 0.4656, 0.09948, 0.4715, 0.09948, 0.4729, 0.09948, 0.1249, 0.09948, 0.1176, 0.09948, 0.1183, 0.09948, 0.1249, 0.09948, 0.1146, 0.09948, 0.1176, 0.09948, 0.1183, 0.09948, 0.1176, 0.09948, 0.1249, 0.09948, 0.1249, 0.09948, 0.1183, 0.09948, 0.1176, 0.09948, 0.1249, 0.09948, 0.1249, 0.09948, 0.119, 0.09948, 0.1176, 0.09948, 0.1249, 0.09948, 0.1176, 0.09948, 0.119, 0.09948, 0.1249, 0.09948, 0.1146, 0.09948, 0.1176, 0.09948, 0.119, 0.09948, 0.1176, 0.09948, 0.4656, 0.09948, 0.4654, 0.09948, 0.4721, 0.09948, 0.4728, 0.09948, 0.4657, 0.09948, 0.4729, 0.09948, 0.4721, 0.09948, 0.4654, 0.09948, 0.4758, 0.09948, 0.4728, 0.09948, 0.4721, 0.09948, 0.4729, 0.09948, 0.1872, 0.09948, 0.1842, 0.09948, 0.1829, 0.09948, 0.1842, 0.09948, 0.1769, 0.09948, 0.1769, 0.09948, 0.1829, 0.09948, 0.1842, 0.09948, 0.1769, 0.09948, 0.1842, 0.09948, 0.1829, 0.09948, 0.1769, 0.09948, 0.1146, 0.09948, 0.1176, 0.09948, 0.119, 0.09948, 0.1176, 0.09948, 0.1249, 0.09948, 0.1249, 0.09948, 0.119, 0.09948, 0.1176, 0.09948, 0.1249, 0.09948, 0.1176, 0.09948, 0.119, 0.09948, 0.1249, 0.09948, 0.1769, 0.09948, 0.1842, 0.09948, 0.1829, 0.09948, 0.1769, 0.09948, 0.1872, 0.09948, 0.1842, 0.09948, 0.1829, 0.09948, 0.1842, 0.09948, 0.1769, 0.09948, 0.1769, 0.09948, 0.1829, 0.09948, 0.1842, 0.09948, 0.1146, 0.09948, 0.1176, 0.09948, 0.119, 0.09948, 0.1176, 0.09948, 0.1249, 0.09948, 0.1249, 0.09948, 0.119, 0.09948, 0.1176, 0.09948, 0.1249, 0.09948, 0.1176, 0.09948, 0.119, 0.09948, 0.1249, 0.09948, 0.4182, 0.09948, 0.4152, 0.09948, 0.4138, 0.09948, 0.4152, 0.09948, 0.4079, 0.09948, 0.4079, 0.09948, 0.4138, 0.09948, 0.4152, 0.09948, 0.4079, 0.09948, 0.4152, 0.09948, 0.4138, 0.09948, 0.4079, 0.09948, 0.1146, 0.09948, 0.1176, 0.09948, 0.119, 0.09948, 0.1176, 0.09948, 0.1249, 0.09948, 0.1249, 0.09948, 0.119, 0.09948, 0.1176, 0.09948, 0.1249, 0.09948, 0.1176, 0.09948, 0.119, 0.09948, 0.1249, 0.09948, 0.4079, 0.09948, 0.4079, 0.09948, 0.4138, 0.09948, 0.4152, 0.09948, 0.4079, 0.09948, 0.4152, 0.09948, 0.4138, 0.09948, 0.4079, 0.09948, 0.4182, 0.09948, 0.4152, 0.09948, 0.4138, 0.09948, 0.4152, 0.09948, 0.1249, 0.09948, 0.1176, 0.09948, 0.119, 0.09948, 0.1249, 0.09948, 0.1146, 0.09948, 0.1176, 0.09948, 0.119, 0.09948, 0.1176, 0.09948, 0.1249, 0.09948, 0.1249, 0.09948, 0.119, 0.09948, 0.1176, 0.09948, 0.1249, 0.09948, 0.1249, 0.09948, 0.119, 0.09948, 0.1176, 0.09948, 0.1249, 0.09948, 0.1176, 0.09948, 0.119, 0.09948, 0.1249, 0.09948, 0.1146, 0.09948, 0.1176, 0.09948, 0.119, 0.09948, 0.1176, 0.09948, 0.4079, 0.09948, 0.4152, 0.09948, 0.4138, 0.09948, 0.4079, 0.09948, 0.4182, 0.09948, 0.4152, 0.09948, 0.4138, 0.09948, 0.4152, 0.09948, 0.4079, 0.09948, 0.4079, 0.09948, 0.4138, 0.09948, 0.4152, 0.09948, 0.4182, 0.09948, 0.4152, 0.09948, 0.4138, 0.09948, 0.4152, 0.09948, 0.4079, 0.09948, 0.4079, 0.09948, 0.4138, 0.09948, 0.4152, 0.09948, 0.4079, 0.09948, 0.4152, 0.09948, 0.4138, 0.09948, 0.4079, 0.09948, 0.1146, 0.09948, 0.1176, 0.09948, 0.119, 0.09948, 0.1176, 0.09948, 0.1249, 0.09948, 0.1249, 0.09948, 0.119, 0.09948, 0.1176, 0.09948, 0.1249, 0.09948, 0.1176, 0.09948, 0.119, 0.09948, 0.1249, 0.09948, 0.4656, 0.09948, 0.4659, 0.09948, 0.4722, 0.09948, 0.4728, 0.09948, 0.4657, 0.09948, 0.4729, 0.09948, 0.4722, 0.09948, 0.4659, 0.09948, 0.4758, 0.09948, 0.4728, 0.09948, 0.4722, 0.09948, 0.4729, 0.09948, 0.1249, 0.09948, 0.1249, 0.09948, 0.119, 0.09948, 0.1176, 0.09948, 0.1249, 0.09948, 0.1176, 0.09948, 0.119, 0.09948, 0.1249, 0.09948, 0.1146, 0.09948, 0.1176, 0.09948, 0.119, 0.09948, 0.1176, 0.09948, 0.1249, 0.09948, 0.1176, 0.09948, 0.1183, 0.09948, 0.1249, 0.09948, 0.1146, 0.09948, 0.1176, 0.09948, 0.1183, 0.09948, 0.1176, 0.09948, 0.1249, 0.09948, 0.1249, 0.09948, 0.1183, 0.09948, 0.1176, 0.09948, 0.4656, 0.09948, 0.4728, 0.09948, 0.4715, 0.09948, 0.4656, 0.09948, 0.4758, 0.09948, 0.4729, 0.09948, 0.4715, 0.09948, 0.4728, 0.09948, 0.4657, 0.09948, 0.4656, 0.09948, 0.4715, 0.09948, 0.4729, 0.09948, 0.1146, 0.09948, 0.1146, 0.09948, 0.1176, 0.09948, 0.1176, 0.09948, 0.1176, 0.09948, 0.1176, 0.09948, 0.1249, 0.09948, 0.1249, 0.09948, 0.1249, 0.09948, 0.1769, 0.09948, 0.1769, 0.09948, 0.1249, 0.09948, 0.1249, 0.09948, 0.1769, 0.09948, 0.1769, 0.09948, 0.1249, 0.09948, 0.1872, 0.09948, 0.1872, 0.09948, 0.1842, 0.09948, 0.1842, 0.09948, 0.1842, 0.09948, 0.1842, 0.09948, 0.1769, 0.09948, 0.1769, 0.09948, 0.1146, 0.09948, 0.1146, 0.09948, 0.1176, 0.09948, 0.1176, 0.09948, 0.1176, 0.09948, 0.1176, 0.09948, 0.1249, 0.09948, 0.1249, 0.09948, 0.1249, 0.09948, 0.1769, 0.09948, 0.1769, 0.09948, 0.1249, 0.09948, 0.1249, 0.09948, 0.1769, 0.09948, 0.1769, 0.09948, 0.1249, 0.09948, 0.1872, 0.09948, 0.1872, 0.09948, 0.1842, 0.09948, 0.1842, 0.09948, 0.1842, 0.09948, 0.1842, 0.09948, 0.1769, 0.09948, 0.1769, 0.09948, 0.1872, 0.09948, 0.1872, 0.09948, 0.1842, 0.09948, 0.1842, 0.09948, 0.1842, 0.09948, 0.1842, 0.09948, 0.1769, 0.09948, 0.1769, 0.09948, 0.1146, 0.09948, 0.1146, 0.09948, 0.1176, 0.09948, 0.1176, 0.09948, 0.1176, 0.09948, 0.1176, 0.09948, 0.1249, 0.09948, 0.1249, 0.09948, 0.1249, 0.09948, 0.4079, 0.09948, 0.4079, 0.09948, 0.1249, 0.09948, 0.1249, 0.09948, 0.4079, 0.09948, 0.4079, 0.09948, 0.1249, 0.09948, 0.4079, 0.09948, 0.4079, 0.09948, 0.4152, 0.09948, 0.4152, 0.09948, 0.4152, 0.09948, 0.4152, 0.09948, 0.4182, 0.09948, 0.4182, 0.09948, 0.1249, 0.09948, 0.1249, 0.09948, 0.1176, 0.09948, 0.1176, 0.09948, 0.1176, 0.09948, 0.1176, 0.09948, 0.1146, 0.09948, 0.1146, 0.09948, 0.1249, 0.09948, 0.4079, 0.09948, 0.4079, 0.09948, 0.1249, 0.09948, 0.1249, 0.09948, 0.4079, 0.09948, 0.4079, 0.09948, 0.1249, 0.09948, 0.1249, 0.09948, 0.4079, 0.09948, 0.4079, 0.09948, 0.1249, 0.09948, 0.1249, 0.09948, 0.4079, 0.09948, 0.4079, 0.09948, 0.1249, 0.09948, 0.4182, 0.09948, 0.4182, 0.09948, 0.4152, 0.09948, 0.4152, 0.09948, 0.4152, 0.09948, 0.4152, 0.09948, 0.4079, 0.09948, 0.4079, 0.09948, 0.1146, 0.09948, 0.1146, 0.09948, 0.1176, 0.09948, 0.1176, 0.09948, 0.1176, 0.09948, 0.1176, 0.09948, 0.1249, 0.09948, 0.1249, 0.09948, 0.1249, 0.09948, 0.4079, 0.09948, 0.4079, 0.09948, 0.1249, 0.09948, 0.1249, 0.09948, 0.4079, 0.09948, 0.4079, 0.09948, 0.1249, 0.09948, 0.1249, 0.09948, 0.1249, 0.09948, 0.1176, 0.09948, 0.1176, 0.09948, 0.1176, 0.09948, 0.1176, 0.09948, 0.1146, 0.09948, 0.1146, 0.09948, 0.1249, 0.09948, 0.1249, 0.09948, 0.1176, 0.09948, 0.1176, 0.09948, 0.1176, 0.09948, 0.1176, 0.09948, 0.1146, 0.09948, 0.1146, 0.09948, 0.4182, 0.09948, 0.4182, 0.09948, 0.4152, 0.09948, 0.4152, 0.09948, 0.4152, 0.09948, 0.4152, 0.09948, 0.4079, 0.09948, 0.4079, 0.09948, 0.4182, 0.09948, 0.4182, 0.09948, 0.4152, 0.09948, 0.4152, 0.09948, 0.4152, 0.09948, 0.4152, 0.09948, 0.4079, 0.09948, 0.4079, 0.09948, 0.2395, 0.09948, 0.4656, 0.09948, 0.4656, 0.09948, 0.2395, 0.09948, 0.2395, 0.09948, 0.4656, 0.09948, 0.4657, 0.09948, 0.2395, 0.09948, 0.4657, 0.09948, 0.4657, 0.09948, 0.4729, 0.09948, 0.4729, 0.09948, 0.4729, 0.09948, 0.4729, 0.09948, 0.4758, 0.09948, 0.4758, 0.09948, 0.1249, 0.09948, 0.1249, 0.09948, 0.1176, 0.09948, 0.1176, 0.09948, 0.1176, 0.09948, 0.1176, 0.09948, 0.1146, 0.09948, 0.1146, 0.09948, 0.2395, 0.09948, 0.4657, 0.09948, 0.4654, 0.09948, 0.2395, 0.09948, 0.2395, 0.09948, 0.4654, 0.09948, 0.4656, 0.09948, 0.2395, 0.09948, 0.4758, 0.09948, 0.4758, 0.09948, 0.4729, 0.09948, 0.4729, 0.09948, 0.4729, 0.09948, 0.4729, 0.09948, 0.4657, 0.09948, 0.4657, 0.09948, 0.1146, 0.09948, 0.1146, 0.09948, 0.1176, 0.09948, 0.1176, 0.09948, 0.1176, 0.09948, 0.1176, 0.09948, 0.1249, 0.09948, 0.1249, 0.09948, 0.1249, 0.09948, 0.1249, 0.09948, 0.1176, 0.09948, 0.1176, 0.09948, 0.1176, 0.09948, 0.1176, 0.09948, 0.1146, 0.09948, 0.1146, 0.09948, 0.4758, 0.09948, 0.4758, 0.09948, 0.4728, 0.09948, 0.4728, 0.09948, 0.4728, 0.09948, 0.4728, 0.09948, 0.4656, 0.09948, 0.4656, 0.09948, 0.1249, 0.09948, 0.2395, 0.09948, 0.2395, 0.09948, 0.1249, 0.09948, 0.1249, 0.09948, 0.2395, 0.09948, 0.2395, 0.09948, 0.1249, 0.09948, 0.1249, 0.09948, 0.2395, 0.09948, 0.2395, 0.09948, 0.1249, 0.09948, 0.1249, 0.09948, 0.2395, 0.09948, 0.2395, 0.09948, 0.1249, 0.09948, 0.1249, 0.09948, 0.1249, 0.09948, 0.1176, 0.09948, 0.1176, 0.09948, 0.1176, 0.09948, 0.1176, 0.09948, 0.1146, 0.09948, 0.1146, 0.09948, 0.1249, 0.09948, 0.1769, 0.09948, 0.1769, 0.09948, 0.1249, 0.09948, 0.1249, 0.09948, 0.1769, 0.09948, 0.1769, 0.09948, 0.1249, 0.09948, 0.1769, 0.09948, 0.1769, 0.09948, 0.1842, 0.09948, 0.1842, 0.09948, 0.1842, 0.09948, 0.1842, 0.09948, 0.1872, 0.09948, 0.1872, 0.09948, 0.1249, 0.09948, 0.1249, 0.09948, 0.1176, 0.09948, 0.1176, 0.09948, 0.1176, 0.09948, 0.1176, 0.09948, 0.1146, 0.09948, 0.1146, 0.09948, 0.1249, 0.09948, 0.1769, 0.09948, 0.1769, 0.09948, 0.1249, 0.09948, 0.1249, 0.09948, 0.1769, 0.09948, 0.1769, 0.09948, 0.1249, 0.09948, 0.1769, 0.09948, 0.1769, 0.09948, 0.1842, 0.09948, 0.1842, 0.09948, 0.1842, 0.09948, 0.1842, 0.09948, 0.1872, 0.09948, 0.1872, 0.09948, 0.1769, 0.09948, 0.1769, 0.09948, 0.1842, 0.09948, 0.1842, 0.09948, 0.1842, 0.09948, 0.1842, 0.09948, 0.1872, 0.09948, 0.1872, 0.09948, 0.1249, 0.09948, 0.1249, 0.09948, 0.1176, 0.09948, 0.1176, 0.09948, 0.1176, 0.09948, 0.1176, 0.09948, 0.1146, 0.09948, 0.1146, 0.09948, 0.1249, 0.09948, 0.4079, 0.09948, 0.4079, 0.09948, 0.1249, 0.09948, 0.1249, 0.09948, 0.4079, 0.09948, 0.4079, 0.09948, 0.1249, 0.09948, 0.4182, 0.09948, 0.4182, 0.09948, 0.4152, 0.09948, 0.4152, 0.09948, 0.4152, 0.09948, 0.4152, 0.09948, 0.4079, 0.09948, 0.4079, 0.09948, 0.1146, 0.09948, 0.1146, 0.09948, 0.1176, 0.09948, 0.1176, 0.09948, 0.1176, 0.09948, 0.1176, 0.09948, 0.1249, 0.09948, 0.1249, 0.09948, 0.1249, 0.09948, 0.4079, 0.09948, 0.4079, 0.09948, 0.1249, 0.09948, 0.1249, 0.09948, 0.4079, 0.09948, 0.4079, 0.09948, 0.1249, 0.09948, 0.1249, 0.09948, 0.4079, 0.09948, 0.4079, 0.09948, 0.1249, 0.09948, 0.1249, 0.09948, 0.4079, 0.09948, 0.4079, 0.09948, 0.1249, 0.09948, 0.4079, 0.09948, 0.4079, 0.09948, 0.4152, 0.09948, 0.4152, 0.09948, 0.4152, 0.09948, 0.4152, 0.09948, 0.4182, 0.09948, 0.4182, 0.09948, 0.1249, 0.09948, 0.1249, 0.09948, 0.1176, 0.09948, 0.1176, 0.09948, 0.1176, 0.09948, 0.1176, 0.09948, 0.1146, 0.09948, 0.1146, 0.09948, 0.1249, 0.09948, 0.4079, 0.09948, 0.4079, 0.09948, 0.1249, 0.09948, 0.1249, 0.09948, 0.4079, 0.09948, 0.4079, 0.09948, 0.1249, 0.09948, 0.1146, 0.09948, 0.1146, 0.09948, 0.1176, 0.09948, 0.1176, 0.09948, 0.1176, 0.09948, 0.1176, 0.09948, 0.1249, 0.09948, 0.1249, 0.09948, 0.1146, 0.09948, 0.1146, 0.09948, 0.1176, 0.09948, 0.1176, 0.09948, 0.1176, 0.09948, 0.1176, 0.09948, 0.1249, 0.09948, 0.1249, 0.09948, 0.4079, 0.09948, 0.4079, 0.09948, 0.4152, 0.09948, 0.4152, 0.09948, 0.4152, 0.09948, 0.4152, 0.09948, 0.4182, 0.09948, 0.4182, 0.09948, 0.4079, 0.09948, 0.4079, 0.09948, 0.4152, 0.09948, 0.4152, 0.09948, 0.4152, 0.09948, 0.4152, 0.09948, 0.4182, 0.09948, 0.4182, 0.09948, 0.2395, 0.09948, 0.4657, 0.09948, 0.4659, 0.09948, 0.2395, 0.09948, 0.2395, 0.09948, 0.4659, 0.09948, 0.4656, 0.09948, 0.2395, 0.09948, 0.4758, 0.09948, 0.4758, 0.09948, 0.4729, 0.09948, 0.4729, 0.09948, 0.4729, 0.09948, 0.4729, 0.09948, 0.4657, 0.09948, 0.4657, 0.09948, 0.1146, 0.09948, 0.1146, 0.09948, 0.1176, 0.09948, 0.1176, 0.09948, 0.1176, 0.09948, 0.1176, 0.09948, 0.1249, 0.09948, 0.1249, 0.09948, 0.2395, 0.09948, 0.4656, 0.09948, 0.4656, 0.09948, 0.2395, 0.09948, 0.2395, 0.09948, 0.4656, 0.09948, 0.4657, 0.09948, 0.2395, 0.09948, 0.4657, 0.09948, 0.4657, 0.09948, 0.4729, 0.09948, 0.4729, 0.09948, 0.4729, 0.09948, 0.4729, 0.09948, 0.4758, 0.09948, 0.4758, 0.09948, 0.1249, 0.09948, 0.1249, 0.09948, 0.1176, 0.09948, 0.1176, 0.09948, 0.1176, 0.09948, 0.1176, 0.09948, 0.1146, 0.09948, 0.1146, 0.09948, 0.1146, 0.09948, 0.1146, 0.09948, 0.1176, 0.09948, 0.1176, 0.09948, 0.1176, 0.09948, 0.1176, 0.09948, 0.1249, 0.09948, 0.1249, 0.09948, 0.4656, 0.09948, 0.4656, 0.09948, 0.4728, 0.09948, 0.4728, 0.09948, 0.4728, 0.09948, 0.4728, 0.09948, 0.4758, 0.09948, 0.4758, 0.09948, 0.1249, 0.09948, 0.2395, 0.09948, 0.2395, 0.09948, 0.1249, 0.09948, 0.1249, 0.09948, 0.2395, 0.09948, 0.2395, 0.09948, 0.1249, 0.09948, 0.1249, 0.09948, 0.2395, 0.09948, 0.2395, 0.09948, 0.1249, 0.09948, 0.1249, 0.09948, 0.2395, 0.09948, 0.2395, 0.09948, 0.1249, 0.09948, 0.1872, 0.09948, 0.1872, 0.09948, 0.1872, 0.09948, 0.1872, 0.09948, 0.1911, 0.09948, 0.1911, 0.09948, 0.1911, 0.09948, 0.1911, 0.09948, 0.1911, 0.09948, 0.1911, 0.09948, 0.1911, 0.09948, 0.1911, 0.09948, 0.1911, 0.09948, 0.1911, 0.09948, 0.1911, 0.09948, 0.1911, 0.09948, 0.1911, 0.09948, 0.1911, 0.09948, 0.1911, 0.09948, 0.1911, 0.09948, 0.2048, 0.09948, 0.2048, 0.09948, 0.2624, 0.09948, 0.2624, 0.09948, 0.2048, 0.09948, 0.2048, 0.09948, 0.2624, 0.09948, 0.2624, 0.09948, 0.1911, 0.09948, 0.1911, 0.09948, 0.1911, 0.09948, 0.1911, 0.09948, 0.2761, 0.09948, 0.2761, 0.09948, 0.2761, 0.09948, 0.2761, 0.09948, 0.2761, 0.09948, 0.2761, 0.09948, 0.2761, 0.09948, 0.2761, 0.09948, 0.2761, 0.09948, 0.2761, 0.09948, 0.2761, 0.09948, 0.2761, 0.09948, 0.2761, 0.09948, 0.2761, 0.09948, 0.2761, 0.09948, 0.2761, 0.09948, 0.2761, 0.09948, 0.2761, 0.09948, 0.2761, 0.09948, 0.2761, 0.09948, 0.2048, 0.09948, 0.2048, 0.09948, 0.2624, 0.09948, 0.2624, 0.09948, 0.2761, 0.09948, 0.2761, 0.09948, 0.2761, 0.09948, 0.2761, 0.09948, 0.2048, 0.09948, 0.2048, 0.09948, 0.2624, 0.09948, 0.2624, 0.09948, 0.2048, 0.09948, 0.2048, 0.09948, 0.2624, 0.09948, 0.2624, 0.09948, 0.2048, 0.09948, 0.2048, 0.09948, 0.2624, 0.09948, 0.2624, 0.09948, 0.2048, 0.09948, 0.2048, 0.09948, 0.2624, 0.09948, 0.2624, 0.09948, 0.2048, 0.09948, 0.2048, 0.09948, 0.2624, 0.09948, 0.2624, 0.09948, 0.1911, 0.09948, 0.1911, 0.09948, 0.1911, 0.09948, 0.1911, 0.09948, 0.2048, 0.09948, 0.2048, 0.09948, 0.2624, 0.09948, 0.2624, 0.09948, 0.2048, 0.09948, 0.2048, 0.09948, 0.2624, 0.09948, 0.2624, 0.09948, 0.1911, 0.09948, 0.1911, 0.09948, 0.1911, 0.09948, 0.1911, 0.09948, 0.1911, 0.09948, 0.1911, 0.09948, 0.1911, 0.09948, 0.1911, 0.09948, 0.2048, 0.09948, 0.2048, 0.09948, 0.2624, 0.09948, 0.2624, 0.09948, 0.2048, 0.09948, 0.2048, 0.09948, 0.2624, 0.09948, 0.2624, 0.09948, 0.2048, 0.09948, 0.2048, 0.09948, 0.2624, 0.09948, 0.2624, 0.09948, 0.1911, 0.09948, 0.1911, 0.09948, 0.1911, 0.09948, 0.1911, 0.09948, 0.1911, 0.09948, 0.1911, 0.09948, 0.1911, 0.09948, 0.1911, 0.09948, 0.1911, 0.09948, 0.1911, 0.09948, 0.1911, 0.09948, 0.1911, 0.09948, 0.2048, 0.09948, 0.2048, 0.09948, 0.2624, 0.09948, 0.2624, 0.09948, 0.1911, 0.09948, 0.1911, 0.09948, 0.1911, 0.09948, 0.1911, 0.09948, 0.2048, 0.09948, 0.2048, 0.09948, 0.2624, 0.09948, 0.2624, 0.09948, 0.2048, 0.09948, 0.2048, 0.09948, 0.2624, 0.09948, 0.2624, 0.09948, 0.1911, 0.09948, 0.1911, 0.09948, 0.1911, 0.09948, 0.1911, 0.09948, 0.2048, 0.09948, 0.2048, 0.09948, 0.2624, 0.09948, 0.2624, 0.09948, 0.1911, 0.09948, 0.1911, 0.09948, 0.1911, 0.09948, 0.1911, 0.09948, 0.1911, 0.09948, 0.1911, 0.09948, 0.1911, 0.09948, 0.1911, 0.09948, 0.1911, 0.09948, 0.1911, 0.09948, 0.1911, 0.09948, 0.1911, 0.09948, 0.1911, 0.09948, 0.1911, 0.09948, 0.1911, 0.09948, 0.1911, 0.09948, 0.1911, 0.09948, 0.1911, 0.09948, 0.1911, 0.09948, 0.1911, 0.09948, 0.1911, 0.09948, 0.1911, 0.09948, 0.1911, 0.09948, 0.1911, 0.09948, 0.1911, 0.09948, 0.1911, 0.09948, 0.1911, 0.09948, 0.1911, 0.09948, 0.2761, 0.09948, 0.2761, 0.09948, 0.2761, 0.09948, 0.2761, 0.09948, 0.2048, 0.09948, 0.2048, 0.09948, 0.2624, 0.09948, 0.2624, 0.09948, 0.2761, 0.09948, 0.2761, 0.09948, 0.2761, 0.09948, 0.2761, 0.09948, 0.1911, 0.09948, 0.1911, 0.09948, 0.1911, 0.09948, 0.1911, 0.09948, 0.1911, 0.09948, 0.1911, 0.09948, 0.1911, 0.09948, 0.1911, 0.09948, 0.1908, 0.09948, 0.1911, 0.09948, 0.1911, 0.09948, 0.1908, 0.09948, 0.1911, 0.09948, 0.1911, 0.09948, 0.1911, 0.09948, 0.1911, 0.09948, 0.2048, 0.09948, 0.2048, 0.09948, 0.2624, 0.09948, 0.2624, 0.09948, 0.2048, 0.09948, 0.2048, 0.09948, 0.2624, 0.09948, 0.2624, 0.09948, 0.1911, 0.09948, 0.1911, 0.09948, 0.1911, 0.09948, 0.1911, 0.09948, 0.2757, 0.09948, 0.2756, 0.09948, 0.2756, 0.09948, 0.2757, 0.09948, 0.2756, 0.09948, 0.2756, 0.09948, 0.2756, 0.09948, 0.2761, 0.09948, 0.2761, 0.09948, 0.2761, 0.09948, 0.2761, 0.09948, 0.2761, 0.09948, 0.2761, 0.09948, 0.2761, 0.09948, 0.2761, 0.09948, 0.2761, 0.09948, 0.2761, 0.09948, 0.2761, 0.09948, 0.2756, 0.09948, 0.2756, 0.09948, 0.2045, 0.09948, 0.2044, 0.09948, 0.2619, 0.09948, 0.2621, 0.09948, 0.2757, 0.09948, 0.2756, 0.09948, 0.2756, 0.09948, 0.2757, 0.09948, 0.2048, 0.09948, 0.2048, 0.09948, 0.2619, 0.09948, 0.2624, 0.09948, 0.2048, 0.09948, 0.2048, 0.09948, 0.2624, 0.09948, 0.2624, 0.09948, 0.2048, 0.09948, 0.2048, 0.09948, 0.262, 0.09948, 0.2619, 0.09948, 0.2048, 0.09948, 0.2048, 0.09948, 0.2624, 0.09948, 0.2624, 0.09948, 0.2048, 0.09948, 0.2048, 0.09948, 0.2624, 0.09948, 0.2624, 0.09948, 0.1911, 0.09948, 0.1911, 0.09948, 0.1911, 0.09948, 0.1911, 0.09948, 0.2048, 0.09948, 0.2048, 0.09948, 0.2624, 0.09948, 0.2624, 0.09948, 0.2048, 0.09948, 0.2048, 0.09948, 0.2624, 0.09948, 0.2624, 0.09948, 0.1911, 0.09948, 0.1911, 0.09948, 0.1911, 0.09948, 0.1911, 0.09948, 0.1911, 0.09948, 0.1911, 0.09948, 0.1911, 0.09948, 0.1911, 0.09948, 0.2048, 0.09948, 0.2048, 0.09948, 0.2624, 0.09948, 0.2624, 0.09948, 0.2048, 0.09948, 0.2048, 0.09948, 0.2624, 0.09948, 0.2624, 0.09948, 0.2048, 0.09948, 0.2048, 0.09948, 0.2624, 0.09948, 0.2624, 0.09948, 0.1911, 0.09948, 0.1911, 0.09948, 0.1911, 0.09948, 0.1911, 0.09948, 0.1908, 0.09948, 0.1911, 0.09948, 0.1911, 0.09948, 0.1911, 0.09948, 0.1911, 0.09948, 0.1911, 0.09948, 0.1911, 0.09948, 0.1911, 0.09948, 0.2044, 0.09948, 0.2048, 0.09948, 0.2624, 0.09948, 0.2619, 0.09948, 0.1911, 0.09948, 0.1911, 0.09948, 0.1911, 0.09948, 0.1911, 0.09948, 0.2048, 0.09948, 0.2048, 0.09948, 0.2624, 0.09948, 0.2624, 0.09948, 0.1911, 0.09948, 0.1911, 0.09948, 0.1911, 0.09948, 0.1911, 0.09948, 0.2048, 0.09948, 0.2048, 0.09948, 0.2624, 0.09948, 0.2624, 0.09948, 0.1911, 0.09948, 0.1911, 0.09948, 0.1911, 0.09948, 0.1911, 0.09948, 0.1911, 0.09948, 0.1911, 0.09948, 0.1911, 0.09948, 0.1911, 0.09948, 0.1911, 0.09948, 0.1911, 0.09948, 0.1911, 0.09948, 0.1911, 0.09948, 0.1911, 0.09948, 0.1911, 0.09948, 0.1911, 0.09948, 0.1911, 0.09948, 0.1911, 0.09948, 0.1911, 0.09948, 0.1911, 0.09948, 0.1911, 0.09948, 0.1911, 0.09948, 0.1911, 0.09948, 0.1911, 0.09948, 0.1911, 0.09948, 0.1911, 0.09948, 0.1911, 0.09948, 0.1911, 0.09948, 0.1911, 0.09948, 0.2757, 0.09948, 0.2756, 0.09948, 0.2756, 0.09948, 0.2757, 0.09948, 0.2048, 0.09948, 0.2048, 0.09948, 0.2624, 0.09948, 0.2624, 0.09948, 0.2757, 0.09948, 0.2756, 0.09948, 0.2756, 0.09948, 0.2757, 0.09948, 0.1911, 0.09948, 0.1932, 0.09948, 0.1944, 0.09948, 0.1932, 0.09948, 0.1932, 0.09948, 0.1981, 0.09948, 0.1971, 0.09948, 0.1944, 0.09948, 0.2048, 0.09948, 0.2048, 0.09948, 0.1971, 0.09948, 0.1981, 0.09948, 0.2048, 0.09948, 0.2048, 0.09948, 0.1971, 0.09948, 0.1971, 0.09948, 0.2048, 0.09948, 0.1981, 0.09948, 0.1971, 0.09948, 0.2048, 0.09948, 0.1981, 0.09948, 0.1932, 0.09948, 0.1944, 0.09948, 0.1971, 0.09948, 0.1944, 0.09948, 0.1971, 0.09948, 0.1971, 0.09948, 0.1911, 0.09948, 0.193, 0.09948, 0.1947, 0.09948, 0.193, 0.09948, 0.193, 0.09948, 0.198, 0.09948, 0.1983, 0.09948, 0.1947, 0.09948, 0.2048, 0.09948, 0.2048, 0.09948, 0.1983, 0.09948, 0.198, 0.09948, 0.2048, 0.09948, 0.2048, 0.09948, 0.1983, 0.09948, 0.1983, 0.09948, 0.2048, 0.09948, 0.198, 0.09948, 0.1983, 0.09948, 0.2048, 0.09948, 0.198, 0.09948, 0.193, 0.09948, 0.1947, 0.09948, 0.1983, 0.09948, 0.1947, 0.09948, 0.1983, 0.09948, 0.1983, 0.09948, 0.1911, 0.09948, 0.1932, 0.09948, 0.1944, 0.09948, 0.1932, 0.09948, 0.1932, 0.09948, 0.1981, 0.09948, 0.1971, 0.09948, 0.1944, 0.09948, 0.2048, 0.09948, 0.2048, 0.09948, 0.1971, 0.09948, 0.1981, 0.09948, 0.2048, 0.09948, 0.2048, 0.09948, 0.1971, 0.09948, 0.1971, 0.09948, 0.2048, 0.09948, 0.1981, 0.09948, 0.1971, 0.09948, 0.2048, 0.09948, 0.1981, 0.09948, 0.1932, 0.09948, 0.1944, 0.09948, 0.1971, 0.09948, 0.1944, 0.09948, 0.1971, 0.09948, 0.1971, 0.09948, 0.1911, 0.09948, 0.193, 0.09948, 0.1947, 0.09948, 0.193, 0.09948, 0.193, 0.09948, 0.198, 0.09948, 0.1983, 0.09948, 0.1947, 0.09948, 0.2048, 0.09948, 0.2048, 0.09948, 0.1983, 0.09948, 0.198, 0.09948, 0.2048, 0.09948, 0.2048, 0.09948, 0.1983, 0.09948, 0.1983, 0.09948, 0.2048, 0.09948, 0.198, 0.09948, 0.1983, 0.09948, 0.2048, 0.09948, 0.198, 0.09948, 0.193, 0.09948, 0.1947, 0.09948, 0.1983, 0.09948, 0.1947, 0.09948, 0.1983, 0.09948, 0.1983, 0.09948, 0.2761, 0.09948, 0.2743, 0.09948, 0.2725, 0.09948, 0.2743, 0.09948, 0.2743, 0.09948, 0.2692, 0.09948, 0.2689, 0.09948, 0.2725, 0.09948, 0.2624, 0.09948, 0.2624, 0.09948, 0.2689, 0.09948, 0.2692, 0.09948, 0.2624, 0.09948, 0.2624, 0.09948, 0.2689, 0.09948, 0.2689, 0.09948, 0.2624, 0.09948, 0.2692, 0.09948, 0.2689, 0.09948, 0.2624, 0.09948, 0.2692, 0.09948, 0.2743, 0.09948, 0.2725, 0.09948, 0.2689, 0.09948, 0.2725, 0.09948, 0.2689, 0.09948, 0.2689, 0.09948, 0.2761, 0.09948, 0.2743, 0.09948, 0.2725, 0.09948, 0.2743, 0.09948, 0.2743, 0.09948, 0.2692, 0.09948, 0.2689, 0.09948, 0.2725, 0.09948, 0.2624, 0.09948, 0.2624, 0.09948, 0.2689, 0.09948, 0.2692, 0.09948, 0.2624, 0.09948, 0.2624, 0.09948, 0.2689, 0.09948, 0.2689, 0.09948, 0.2624, 0.09948, 0.2692, 0.09948, 0.2689, 0.09948, 0.2624, 0.09948, 0.2692, 0.09948, 0.2743, 0.09948, 0.2725, 0.09948, 0.2689, 0.09948, 0.2725, 0.09948, 0.2689, 0.09948, 0.2689, 0.09948, 0.2761, 0.09948, 0.2741, 0.09948, 0.2728, 0.09948, 0.2741, 0.09948, 0.2741, 0.09948, 0.2691, 0.09948, 0.2701, 0.09948, 0.2728, 0.09948, 0.2624, 0.09948, 0.2624, 0.09948, 0.2701, 0.09948, 0.2691, 0.09948, 0.2624, 0.09948, 0.2624, 0.09948, 0.2701, 0.09948, 0.2701, 0.09948, 0.2624, 0.09948, 0.2691, 0.09948, 0.2701, 0.09948, 0.2624, 0.09948, 0.2691, 0.09948, 0.2741, 0.09948, 0.2728, 0.09948, 0.2701, 0.09948, 0.2728, 0.09948, 0.2701, 0.09948, 0.2701, 0.09948, 0.2761, 0.09948, 0.2743, 0.09948, 0.2725, 0.09948, 0.2743, 0.09948, 0.2743, 0.09948, 0.2692, 0.09948, 0.2689, 0.09948, 0.2725, 0.09948, 0.2624, 0.09948, 0.2624, 0.09948, 0.2689, 0.09948, 0.2692, 0.09948, 0.2624, 0.09948, 0.2624, 0.09948, 0.2689, 0.09948, 0.2689, 0.09948, 0.2624, 0.09948, 0.2692, 0.09948, 0.2689, 0.09948, 0.2624, 0.09948, 0.2692, 0.09948, 0.2743, 0.09948, 0.2725, 0.09948, 0.2689, 0.09948, 0.2725, 0.09948, 0.2689, 0.09948, 0.2689, 0.09948, 0.1911, 0.09948, 0.193, 0.09948, 0.1947, 0.09948, 0.193, 0.09948, 0.193, 0.09948, 0.198, 0.09948, 0.1983, 0.09948, 0.1947, 0.09948, 0.2048, 0.09948, 0.2048, 0.09948, 0.1983, 0.09948, 0.198, 0.09948, 0.2048, 0.09948, 0.2048, 0.09948, 0.1983, 0.09948, 0.1983, 0.09948, 0.2048, 0.09948, 0.198, 0.09948, 0.1983, 0.09948, 0.2048, 0.09948, 0.198, 0.09948, 0.193, 0.09948, 0.1947, 0.09948, 0.1983, 0.09948, 0.1947, 0.09948, 0.1983, 0.09948, 0.1983, 0.09948, 0.1911, 0.09948, 0.1932, 0.09948, 0.1944, 0.09948, 0.1932, 0.09948, 0.1932, 0.09948, 0.1981, 0.09948, 0.1971, 0.09948, 0.1944, 0.09948, 0.2048, 0.09948, 0.2048, 0.09948, 0.1971, 0.09948, 0.1981, 0.09948, 0.2048, 0.09948, 0.2048, 0.09948, 0.1971, 0.09948, 0.1971, 0.09948, 0.2048, 0.09948, 0.1981, 0.09948, 0.1971, 0.09948, 0.2048, 0.09948, 0.1981, 0.09948, 0.1932, 0.09948, 0.1944, 0.09948, 0.1971, 0.09948, 0.1944, 0.09948, 0.1971, 0.09948, 0.1971, 0.09948, 0.1908, 0.09948, 0.1928, 0.09948, 0.1943, 0.09948, 0.193, 0.09948, 0.1928, 0.09948, 0.1978, 0.09948, 0.197, 0.09948, 0.1943, 0.09948, 0.2045, 0.09948, 0.2046, 0.09948, 0.197, 0.09948, 0.1978, 0.09948, 0.2046, 0.09948, 0.2047, 0.09948, 0.197, 0.09948, 0.197, 0.09948, 0.2048, 0.09948, 0.1981, 0.09948, 0.197, 0.09948, 0.2047, 0.09948, 0.1981, 0.09948, 0.193, 0.09948, 0.1943, 0.09948, 0.197, 0.09948, 0.1943, 0.09948, 0.197, 0.09948, 0.197, 0.09948, 0.1911, 0.09948, 0.193, 0.09948, 0.1947, 0.09948, 0.193, 0.09948, 0.193, 0.09948, 0.198, 0.09948, 0.1983, 0.09948, 0.1947, 0.09948, 0.2048, 0.09948, 0.2048, 0.09948, 0.1983, 0.09948, 0.198, 0.09948, 0.2048, 0.09948, 0.2048, 0.09948, 0.1983, 0.09948, 0.1983, 0.09948, 0.2048, 0.09948, 0.198, 0.09948, 0.1983, 0.09948, 0.2048, 0.09948, 0.198, 0.09948, 0.193, 0.09948, 0.1947, 0.09948, 0.1983, 0.09948, 0.1947, 0.09948, 0.1983, 0.09948, 0.1983, 0.09948, 0.2761, 0.09948, 0.2741, 0.09948, 0.2728, 0.09948, 0.2741, 0.09948, 0.2741, 0.09948, 0.2691, 0.09948, 0.2701, 0.09948, 0.2728, 0.09948, 0.2624, 0.09948, 0.2624, 0.09948, 0.2701, 0.09948, 0.2691, 0.09948, 0.2624, 0.09948, 0.2624, 0.09948, 0.2701, 0.09948, 0.2701, 0.09948, 0.2624, 0.09948, 0.2691, 0.09948, 0.2701, 0.09948, 0.2624, 0.09948, 0.2691, 0.09948, 0.2741, 0.09948, 0.2728, 0.09948, 0.2701, 0.09948, 0.2728, 0.09948, 0.2701, 0.09948, 0.2701, 0.09948, 0.2761, 0.09948, 0.2743, 0.09948, 0.2725, 0.09948, 0.2743, 0.09948, 0.2743, 0.09948, 0.2692, 0.09948, 0.2689, 0.09948, 0.2725, 0.09948, 0.2624, 0.09948, 0.2624, 0.09948, 0.2689, 0.09948, 0.2692, 0.09948, 0.2624, 0.09948, 0.2624, 0.09948, 0.2689, 0.09948, 0.2689, 0.09948, 0.2624, 0.09948, 0.2692, 0.09948, 0.2689, 0.09948, 0.2624, 0.09948, 0.2692, 0.09948, 0.2743, 0.09948, 0.2725, 0.09948, 0.2689, 0.09948, 0.2725, 0.09948, 0.2689, 0.09948, 0.2689, 0.09948, 0.2757, 0.09948, 0.2737, 0.09948, 0.2727, 0.09948, 0.2739, 0.09948, 0.2737, 0.09948, 0.2688, 0.09948, 0.2699, 0.09948, 0.2727, 0.09948, 0.262, 0.09948, 0.2622, 0.09948, 0.2699, 0.09948, 0.2688, 0.09948, 0.2622, 0.09948, 0.2623, 0.09948, 0.27, 0.09948, 0.2699, 0.09948, 0.2624, 0.09948, 0.2691, 0.09948, 0.27, 0.09948, 0.2623, 0.09948, 0.2691, 0.09948, 0.2739, 0.09948, 0.2727, 0.09948, 0.27, 0.09948, 0.2727, 0.09948, 0.2699, 0.09948, 0.27, 0.09948, 0.2757, 0.09948, 0.2739, 0.09948, 0.2727, 0.09948, 0.2737, 0.09948, 0.2739, 0.09948, 0.2691, 0.09948, 0.27, 0.09948, 0.2727, 0.09948, 0.2624, 0.09948, 0.2623, 0.09948, 0.27, 0.09948, 0.2691, 0.09948, 0.2623, 0.09948, 0.2622, 0.09948, 0.2699, 0.09948, 0.27, 0.09948, 0.2621, 0.09948, 0.2688, 0.09948, 0.2699, 0.09948, 0.2622, 0.09948, 0.2688, 0.09948, 0.2737, 0.09948, 0.2727, 0.09948, 0.2699, 0.09948, 0.2727, 0.09948, 0.27, 0.09948, 0.2699, 0.09948, 0.2048, 0.09948, 0.2048, 0.09948, 0.198, 0.09948, 0.198, 0.09948, 0.198, 0.09948, 0.198, 0.09948, 0.193, 0.09948, 0.193, 0.09948, 0.193, 0.09948, 0.193, 0.09948, 0.1911, 0.09948, 0.1911, 0.09948, 0.2048, 0.09948, 0.2048, 0.09948, 0.1981, 0.09948, 0.198, 0.09948, 0.198, 0.09948, 0.1981, 0.09948, 0.1932, 0.09948, 0.193, 0.09948, 0.193, 0.09948, 0.1932, 0.09948, 0.1911, 0.09948, 0.1911, 0.09948, 0.2048, 0.09948, 0.2048, 0.09948, 0.1981, 0.09948, 0.198, 0.09948, 0.198, 0.09948, 0.1981, 0.09948, 0.1932, 0.09948, 0.193, 0.09948, 0.193, 0.09948, 0.1932, 0.09948, 0.1911, 0.09948, 0.1911, 0.09948, 0.2048, 0.09948, 0.2048, 0.09948, 0.198, 0.09948, 0.198, 0.09948, 0.198, 0.09948, 0.198, 0.09948, 0.193, 0.09948, 0.193, 0.09948, 0.193, 0.09948, 0.193, 0.09948, 0.1911, 0.09948, 0.1911, 0.09948, 0.2761, 0.09948, 0.2761, 0.09948, 0.2743, 0.09948, 0.2743, 0.09948, 0.2743, 0.09948, 0.2743, 0.09948, 0.2692, 0.09948, 0.2693, 0.09948, 0.2693, 0.09948, 0.2692, 0.09948, 0.2624, 0.09948, 0.2624, 0.09948, 0.2761, 0.09948, 0.2761, 0.09948, 0.2743, 0.09948, 0.2743, 0.09948, 0.2743, 0.09948, 0.2743, 0.09948, 0.2692, 0.09948, 0.2693, 0.09948, 0.2693, 0.09948, 0.2692, 0.09948, 0.2624, 0.09948, 0.2624, 0.09948, 0.2761, 0.09948, 0.2761, 0.09948, 0.2743, 0.09948, 0.2743, 0.09948, 0.2743, 0.09948, 0.2743, 0.09948, 0.2692, 0.09948, 0.2693, 0.09948, 0.2693, 0.09948, 0.2692, 0.09948, 0.2624, 0.09948, 0.2624, 0.09948, 0.2761, 0.09948, 0.2761, 0.09948, 0.2741, 0.09948, 0.2743, 0.09948, 0.2743, 0.09948, 0.2741, 0.09948, 0.2691, 0.09948, 0.2693, 0.09948, 0.2693, 0.09948, 0.2691, 0.09948, 0.2624, 0.09948, 0.2624, 0.09948, 0.2048, 0.09948, 0.2624, 0.09948, 0.2624, 0.09948, 0.2048, 0.09948, 0.2048, 0.09948, 0.2624, 0.09948, 0.2624, 0.09948, 0.2048, 0.09948, 0.2048, 0.09948, 0.2624, 0.09948, 0.2624, 0.09948, 0.2048, 0.09948, 0.2624, 0.09948, 0.2048, 0.09948, 0.2048, 0.09948, 0.2624, 0.09948, 0.2624, 0.09948, 0.2048, 0.09948, 0.2048, 0.09948, 0.2624, 0.09948, 0.2624, 0.09948, 0.2048, 0.09948, 0.2048, 0.09948, 0.2624, 0.09948, 0.2048, 0.09948, 0.2624, 0.09948, 0.2624, 0.09948, 0.2048, 0.09948, 0.2048, 0.09948, 0.2624, 0.09948, 0.2624, 0.09948, 0.2048, 0.09948, 0.2048, 0.09948, 0.2624, 0.09948, 0.2624, 0.09948, 0.2048, 0.09948, 0.2624, 0.09948, 0.2048, 0.09948, 0.2048, 0.09948, 0.2624, 0.09948, 0.2624, 0.09948, 0.2048, 0.09948, 0.2048, 0.09948, 0.2624, 0.09948, 0.2624, 0.09948, 0.2048, 0.09948, 0.2048, 0.09948, 0.2624, 0.09948, 0.2048, 0.09948, 0.2048, 0.09948, 0.198, 0.09948, 0.198, 0.09948, 0.198, 0.09948, 0.198, 0.09948, 0.193, 0.09948, 0.193, 0.09948, 0.193, 0.09948, 0.193, 0.09948, 0.1911, 0.09948, 0.1911, 0.09948, 0.2048, 0.09948, 0.2048, 0.09948, 0.198, 0.09948, 0.198, 0.09948, 0.198, 0.09948, 0.198, 0.09948, 0.193, 0.09948, 0.193, 0.09948, 0.193, 0.09948, 0.193, 0.09948, 0.1911, 0.09948, 0.1911, 0.09948, 0.2761, 0.09948, 0.2761, 0.09948, 0.2743, 0.09948, 0.2741, 0.09948, 0.2741, 0.09948, 0.2743, 0.09948, 0.2693, 0.09948, 0.2691, 0.09948, 0.2691, 0.09948, 0.2693, 0.09948, 0.2624, 0.09948, 0.2624, 0.09948, 0.2761, 0.09948, 0.2761, 0.09948, 0.2743, 0.09948, 0.2743, 0.09948, 0.2743, 0.09948, 0.2743, 0.09948, 0.2693, 0.09948, 0.2693, 0.09948, 0.2693, 0.09948, 0.2693, 0.09948, 0.2624, 0.09948, 0.2624, 0.09948, 0.2048, 0.09948, 0.2048, 0.09948, 0.198, 0.09948, 0.1981, 0.09948, 0.1981, 0.09948, 0.198, 0.09948, 0.193, 0.09948, 0.1932, 0.09948, 0.1932, 0.09948, 0.193, 0.09948, 0.1911, 0.09948, 0.1911, 0.09948, 0.2048, 0.09948, 0.2048, 0.09948, 0.198, 0.09948, 0.198, 0.09948, 0.198, 0.09948, 0.198, 0.09948, 0.193, 0.09948, 0.193, 0.09948, 0.193, 0.09948, 0.193, 0.09948, 0.1911, 0.09948, 0.1911, 0.09948, 0.2048, 0.09948, 0.2048, 0.09948, 0.198, 0.09948, 0.1981, 0.09948, 0.1981, 0.09948, 0.198, 0.09948, 0.193, 0.09948, 0.1932, 0.09948, 0.1932, 0.09948, 0.193, 0.09948, 0.1911, 0.09948, 0.1911, 0.09948, 0.2048, 0.09948, 0.2048, 0.09948, 0.198, 0.09948, 0.198, 0.09948, 0.198, 0.09948, 0.198, 0.09948, 0.193, 0.09948, 0.193, 0.09948, 0.193, 0.09948, 0.193, 0.09948, 0.1911, 0.09948, 0.1911, 0.09948, 0.2761, 0.09948, 0.2761, 0.09948, 0.2743, 0.09948, 0.2743, 0.09948, 0.2743, 0.09948, 0.2743, 0.09948, 0.2693, 0.09948, 0.2692, 0.09948, 0.2692, 0.09948, 0.2693, 0.09948, 0.2624, 0.09948, 0.2624, 0.09948, 0.2761, 0.09948, 0.2761, 0.09948, 0.2743, 0.09948, 0.2743, 0.09948, 0.2743, 0.09948, 0.2743, 0.09948, 0.2693, 0.09948, 0.2693, 0.09948, 0.2693, 0.09948, 0.2693, 0.09948, 0.2624, 0.09948, 0.2624, 0.09948, 0.2761, 0.09948, 0.2761, 0.09948, 0.2743, 0.09948, 0.2743, 0.09948, 0.2743, 0.09948, 0.2743, 0.09948, 0.2693, 0.09948, 0.2692, 0.09948, 0.2692, 0.09948, 0.2693, 0.09948, 0.2624, 0.09948, 0.2624, 0.09948, 0.2761, 0.09948, 0.2761, 0.09948, 0.2743, 0.09948, 0.2743, 0.09948, 0.2743, 0.09948, 0.2743, 0.09948, 0.2693, 0.09948, 0.2693, 0.09948, 0.2693, 0.09948, 0.2693, 0.09948, 0.2624, 0.09948, 0.2624, 0.09948, 0.2048, 0.09948, 0.2048, 0.09948, 0.198, 0.09948, 0.198, 0.09948, 0.198, 0.09948, 0.198, 0.09948, 0.193, 0.09948, 0.193, 0.09948, 0.193, 0.09948, 0.193, 0.09948, 0.1911, 0.09948, 0.1911, 0.09948, 0.2048, 0.09948, 0.2048, 0.09948, 0.198, 0.09948, 0.198, 0.09948, 0.198, 0.09948, 0.198, 0.09948, 0.193, 0.09948, 0.193, 0.09948, 0.193, 0.09948, 0.193, 0.09948, 0.1911, 0.09948, 0.1911, 0.09948, 0.2761, 0.09948, 0.2761, 0.09948, 0.2743, 0.09948, 0.2743, 0.09948, 0.2743, 0.09948, 0.2743, 0.09948, 0.2693, 0.09948, 0.2693, 0.09948, 0.2693, 0.09948, 0.2693, 0.09948, 0.2624, 0.09948, 0.2624, 0.09948, 0.2761, 0.09948, 0.2761, 0.09948, 0.2743, 0.09948, 0.2743, 0.09948, 0.2743, 0.09948, 0.2743, 0.09948, 0.2693, 0.09948, 0.2693, 0.09948, 0.2693, 0.09948, 0.2693, 0.09948, 0.2624, 0.09948, 0.2624, 0.09948, 0.2048, 0.09948, 0.2048, 0.09948, 0.198, 0.09948, 0.198, 0.09948, 0.198, 0.09948, 0.198, 0.09948, 0.193, 0.09948, 0.193, 0.09948, 0.193, 0.09948, 0.193, 0.09948, 0.1911, 0.09948, 0.1911, 0.09948, 0.2048, 0.09948, 0.2048, 0.09948, 0.198, 0.09948, 0.198, 0.09948, 0.198, 0.09948, 0.198, 0.09948, 0.193, 0.09948, 0.193, 0.09948, 0.193, 0.09948, 0.193, 0.09948, 0.1911, 0.09948, 0.1911, 0.09948, 0.2761, 0.09948, 0.2761, 0.09948, 0.2743, 0.09948, 0.2743, 0.09948, 0.2743, 0.09948, 0.2743, 0.09948, 0.2693, 0.09948, 0.2692, 0.09948, 0.2692, 0.09948, 0.2693, 0.09948, 0.2624, 0.09948, 0.2624, 0.09948, 0.2761, 0.09948, 0.2761, 0.09948, 0.2743, 0.09948, 0.2743, 0.09948, 0.2743, 0.09948, 0.2743, 0.09948, 0.2693, 0.09948, 0.2693, 0.09948, 0.2693, 0.09948, 0.2693, 0.09948, 0.2624, 0.09948, 0.2624, 0.09948, 0.2048, 0.09948, 0.2048, 0.09948, 0.198, 0.09948, 0.198, 0.09948, 0.198, 0.09948, 0.198, 0.09948, 0.193, 0.09948, 0.193, 0.09948, 0.193, 0.09948, 0.193, 0.09948, 0.1911, 0.09948, 0.1911, 0.09948, 0.2761, 0.09948, 0.2761, 0.09948, 0.2743, 0.09948, 0.2743, 0.09948, 0.2743, 0.09948, 0.2743, 0.09948, 0.2693, 0.09948, 0.2693, 0.09948, 0.2693, 0.09948, 0.2693, 0.09948, 0.2624, 0.09948, 0.2624, 0.09948, 0.2048, 0.09948, 0.2048, 0.09948, 0.198, 0.09948, 0.198, 0.09948, 0.198, 0.09948, 0.198, 0.09948, 0.193, 0.09948, 0.193, 0.09948, 0.193, 0.09948, 0.193, 0.09948, 0.1911, 0.09948, 0.1911, 0.09948, 0.2761, 0.09948, 0.2761, 0.09948, 0.2743, 0.09948, 0.2743, 0.09948, 0.2743, 0.09948, 0.2743, 0.09948, 0.2693, 0.09948, 0.2693, 0.09948, 0.2693, 0.09948, 0.2693, 0.09948, 0.2624, 0.09948, 0.2624, 0.09948, 0.2048, 0.09948, 0.2048, 0.09948, 0.198, 0.09948, 0.198, 0.09948, 0.198, 0.09948, 0.198, 0.09948, 0.193, 0.09948, 0.193, 0.09948, 0.193, 0.09948, 0.193, 0.09948, 0.1911, 0.09948, 0.1911, 0.09948, 0.2048, 0.09948, 0.2048, 0.09948, 0.198, 0.09948, 0.198, 0.09948, 0.198, 0.09948, 0.198, 0.09948, 0.193, 0.09948, 0.193, 0.09948, 0.193, 0.09948, 0.193, 0.09948, 0.1911, 0.09948, 0.1911, 0.09948, 0.2761, 0.09948, 0.2761, 0.09948, 0.2743, 0.09948, 0.2743, 0.09948, 0.2743, 0.09948, 0.2743, 0.09948, 0.2693, 0.09948, 0.2693, 0.09948, 0.2693, 0.09948, 0.2693, 0.09948, 0.2624, 0.09948, 0.2624, 0.09948, 0.2761, 0.09948, 0.2761, 0.09948, 0.2743, 0.09948, 0.2743, 0.09948, 0.2743, 0.09948, 0.2743, 0.09948, 0.2693, 0.09948, 0.2693, 0.09948, 0.2693, 0.09948, 0.2693, 0.09948, 0.2624, 0.09948, 0.2624, 0.09948, 0.2048, 0.09948, 0.2048, 0.09948, 0.1981, 0.09948, 0.198, 0.09948, 0.198, 0.09948, 0.1981, 0.09948, 0.1932, 0.09948, 0.193, 0.09948, 0.193, 0.09948, 0.1932, 0.09948, 0.1911, 0.09948, 0.1911, 0.09948, 0.2048, 0.09948, 0.2048, 0.09948, 0.198, 0.09948, 0.198, 0.09948, 0.198, 0.09948, 0.198, 0.09948, 0.193, 0.09948, 0.193, 0.09948, 0.193, 0.09948, 0.193, 0.09948, 0.1911, 0.09948, 0.1911, 0.09948, 0.2044, 0.09948, 0.2045, 0.09948, 0.1978, 0.09948, 0.1975, 0.09948, 0.1975, 0.09948, 0.1978, 0.09948, 0.1928, 0.09948, 0.1925, 0.09948, 0.1925, 0.09948, 0.1928, 0.09948, 0.1908, 0.09948, 0.1908, 0.09948, 0.2048, 0.09948, 0.2048, 0.09948, 0.198, 0.09948, 0.198, 0.09948, 0.198, 0.09948, 0.198, 0.09948, 0.193, 0.09948, 0.193, 0.09948, 0.193, 0.09948, 0.193, 0.09948, 0.1911, 0.09948, 0.1911, 0.09948, 0.2761, 0.09948, 0.2761, 0.09948, 0.2743, 0.09948, 0.2743, 0.09948, 0.2743, 0.09948, 0.2743, 0.09948, 0.2692, 0.09948, 0.2693, 0.09948, 0.2693, 0.09948, 0.2692, 0.09948, 0.2624, 0.09948, 0.2624, 0.09948, 0.2761, 0.09948, 0.2761, 0.09948, 0.2741, 0.09948, 0.2743, 0.09948, 0.2743, 0.09948, 0.2741, 0.09948, 0.2691, 0.09948, 0.2693, 0.09948, 0.2693, 0.09948, 0.2691, 0.09948, 0.2624, 0.09948, 0.2624, 0.09948, 0.2756, 0.09948, 0.2757, 0.09948, 0.2737, 0.09948, 0.2738, 0.09948, 0.2738, 0.09948, 0.2737, 0.09948, 0.2688, 0.09948, 0.2688, 0.09948, 0.2688, 0.09948, 0.2688, 0.09948, 0.2621, 0.09948, 0.2619, 0.09948, 0.2757, 0.09948, 0.2757, 0.09948, 0.2739, 0.09948, 0.2741, 0.09948, 0.2741, 0.09948, 0.2739, 0.09948, 0.2691, 0.09948, 0.2692, 0.09948, 0.2692, 0.09948, 0.2691, 0.09948, 0.2624, 0.09948, 0.2624, 0.09948, 0.2048, 0.09948, 0.2624, 0.09948, 0.2623, 0.09948, 0.2048, 0.09948, 0.2048, 0.09948, 0.2623, 0.09948, 0.2622, 0.09948, 0.2048, 0.09948, 0.2048, 0.09948, 0.2622, 0.09948, 0.262, 0.09948, 0.2048, 0.09948, 0.2624, 0.09948, 0.2048, 0.09948, 0.2048, 0.09948, 0.2624, 0.09948, 0.2624, 0.09948, 0.2048, 0.09948, 0.2048, 0.09948, 0.2624, 0.09948, 0.2624, 0.09948, 0.2048, 0.09948, 0.2048, 0.09948, 0.2624, 0.09948, 0.2048, 0.09948, 0.2624, 0.09948, 0.2624, 0.09948, 0.2048, 0.09948, 0.2048, 0.09948, 0.2624, 0.09948, 0.2624, 0.09948, 0.2048, 0.09948, 0.2048, 0.09948, 0.2624, 0.09948, 0.2624, 0.09948, 0.2048, 0.09948, 0.2624, 0.09948, 0.2048, 0.09948, 0.2047, 0.09948, 0.2623, 0.09948, 0.2623, 0.09948, 0.2047, 0.09948, 0.2046, 0.09948, 0.2622, 0.09948, 0.2622, 0.09948, 0.2046, 0.09948, 0.2045, 0.09948, 0.2621, 0.09948, 0.2048, 0.09948, 0.2048, 0.09948, 0.198, 0.09948, 0.198, 0.09948, 0.198, 0.09948, 0.198, 0.09948, 0.193, 0.09948, 0.193, 0.09948, 0.193, 0.09948, 0.193, 0.09948, 0.1911, 0.09948, 0.1911, 0.09948, 0.2048, 0.09948, 0.2044, 0.09948, 0.1975, 0.09948, 0.198, 0.09948, 0.198, 0.09948, 0.1975, 0.09948, 0.1925, 0.09948, 0.193, 0.09948, 0.193, 0.09948, 0.1925, 0.09948, 0.1908, 0.09948, 0.1911, 0.09948, 0.2757, 0.09948, 0.2756, 0.09948, 0.2738, 0.09948, 0.2737, 0.09948, 0.2737, 0.09948, 0.2738, 0.09948, 0.2688, 0.09948, 0.2688, 0.09948, 0.2688, 0.09948, 0.2688, 0.09948, 0.2619, 0.09948, 0.262, 0.09948, 0.2761, 0.09948, 0.2756, 0.09948, 0.2738, 0.09948, 0.2743, 0.09948, 0.2743, 0.09948, 0.2738, 0.09948, 0.2688, 0.09948, 0.2693, 0.09948, 0.2693, 0.09948, 0.2688, 0.09948, 0.2619, 0.09948, 0.2624, 0.09948, 0.2048, 0.09948, 0.2048, 0.09948, 0.198, 0.09948, 0.198, 0.09948, 0.198, 0.09948, 0.198, 0.09948, 0.193, 0.09948, 0.193, 0.09948, 0.193, 0.09948, 0.193, 0.09948, 0.1911, 0.09948, 0.1911, 0.09948, 0.2048, 0.09948, 0.2048, 0.09948, 0.198, 0.09948, 0.198, 0.09948, 0.198, 0.09948, 0.198, 0.09948, 0.193, 0.09948, 0.193, 0.09948, 0.193, 0.09948, 0.193, 0.09948, 0.1911, 0.09948, 0.1911, 0.09948, 0.2048, 0.09948, 0.2048, 0.09948, 0.198, 0.09948, 0.1981, 0.09948, 0.1981, 0.09948, 0.198, 0.09948, 0.193, 0.09948, 0.193, 0.09948, 0.193, 0.09948, 0.193, 0.09948, 0.1911, 0.09948, 0.1908, 0.09948, 0.2048, 0.09948, 0.2048, 0.09948, 0.198, 0.09948, 0.198, 0.09948, 0.198, 0.09948, 0.198, 0.09948, 0.193, 0.09948, 0.193, 0.09948, 0.193, 0.09948, 0.193, 0.09948, 0.1911, 0.09948, 0.1911, 0.09948, 0.2761, 0.09948, 0.2761, 0.09948, 0.2743, 0.09948, 0.2741, 0.09948, 0.2741, 0.09948, 0.2743, 0.09948, 0.2693, 0.09948, 0.2691, 0.09948, 0.2691, 0.09948, 0.2693, 0.09948, 0.2624, 0.09948, 0.2624, 0.09948, 0.2761, 0.09948, 0.2761, 0.09948, 0.2743, 0.09948, 0.2743, 0.09948, 0.2743, 0.09948, 0.2743, 0.09948, 0.2693, 0.09948, 0.2693, 0.09948, 0.2693, 0.09948, 0.2693, 0.09948, 0.2624, 0.09948, 0.2624, 0.09948, 0.2757, 0.09948, 0.2757, 0.09948, 0.2741, 0.09948, 0.2739, 0.09948, 0.2739, 0.09948, 0.2741, 0.09948, 0.2692, 0.09948, 0.2691, 0.09948, 0.2691, 0.09948, 0.2692, 0.09948, 0.2624, 0.09948, 0.2624, 0.09948, 0.2757, 0.09948, 0.2757, 0.09948, 0.2741, 0.09948, 0.2741, 0.09948, 0.2741, 0.09948, 0.2741, 0.09948, 0.2692, 0.09948, 0.2692, 0.09948, 0.2692, 0.09948, 0.2692, 0.09948, 0.2624, 0.09948, 0.2624, 0.09948, 0.2048, 0.09948, 0.2048, 0.09948, 0.198, 0.09948, 0.198, 0.09948, 0.198, 0.09948, 0.198, 0.09948, 0.193, 0.09948, 0.193, 0.09948, 0.193, 0.09948, 0.193, 0.09948, 0.1911, 0.09948, 0.1911, 0.09948, 0.2048, 0.09948, 0.2048, 0.09948, 0.198, 0.09948, 0.198, 0.09948, 0.198, 0.09948, 0.198, 0.09948, 0.193, 0.09948, 0.193, 0.09948, 0.193, 0.09948, 0.193, 0.09948, 0.1911, 0.09948, 0.1911, 0.09948, 0.2756, 0.09948, 0.2761, 0.09948, 0.2743, 0.09948, 0.2738, 0.09948, 0.2738, 0.09948, 0.2743, 0.09948, 0.2693, 0.09948, 0.2688, 0.09948, 0.2688, 0.09948, 0.2693, 0.09948, 0.2624, 0.09948, 0.2619, 0.09948, 0.2761, 0.09948, 0.2761, 0.09948, 0.2743, 0.09948, 0.2743, 0.09948, 0.2743, 0.09948, 0.2743, 0.09948, 0.2693, 0.09948, 0.2693, 0.09948, 0.2693, 0.09948, 0.2693, 0.09948, 0.2624, 0.09948, 0.2624, 0.09948, 0.2048, 0.09948, 0.2048, 0.09948, 0.198, 0.09948, 0.1981, 0.09948, 0.1981, 0.09948, 0.198, 0.09948, 0.193, 0.09948, 0.1932, 0.09948, 0.1932, 0.09948, 0.193, 0.09948, 0.1911, 0.09948, 0.1911, 0.09948, 0.2048, 0.09948, 0.2048, 0.09948, 0.198, 0.09948, 0.198, 0.09948, 0.198, 0.09948, 0.198, 0.09948, 0.193, 0.09948, 0.193, 0.09948, 0.193, 0.09948, 0.193, 0.09948, 0.1911, 0.09948, 0.1911, 0.09948, 0.2761, 0.09948, 0.2761, 0.09948, 0.2743, 0.09948, 0.2743, 0.09948, 0.2743, 0.09948, 0.2743, 0.09948, 0.2693, 0.09948, 0.2692, 0.09948, 0.2692, 0.09948, 0.2693, 0.09948, 0.2624, 0.09948, 0.2624, 0.09948, 0.2761, 0.09948, 0.2761, 0.09948, 0.2743, 0.09948, 0.2743, 0.09948, 0.2743, 0.09948, 0.2743, 0.09948, 0.2693, 0.09948, 0.2693, 0.09948, 0.2693, 0.09948, 0.2693, 0.09948, 0.2624, 0.09948, 0.2624, 0.09948, 0.2048, 0.09948, 0.2048, 0.09948, 0.198, 0.09948, 0.198, 0.09948, 0.198, 0.09948, 0.198, 0.09948, 0.193, 0.09948, 0.193, 0.09948, 0.193, 0.09948, 0.193, 0.09948, 0.1911, 0.09948, 0.1911, 0.09948, 0.2761, 0.09948, 0.2761, 0.09948, 0.2743, 0.09948, 0.2743, 0.09948, 0.2743, 0.09948, 0.2743, 0.09948, 0.2693, 0.09948, 0.2693, 0.09948, 0.2693, 0.09948, 0.2693, 0.09948, 0.2624, 0.09948, 0.2624, 0.09948, 0.2048, 0.09948, 0.2048, 0.09948, 0.198, 0.09948, 0.198, 0.09948, 0.198, 0.09948, 0.198, 0.09948, 0.193, 0.09948, 0.193, 0.09948, 0.193, 0.09948, 0.193, 0.09948, 0.1911, 0.09948, 0.1911, 0.09948, 0.2761, 0.09948, 0.2761, 0.09948, 0.2743, 0.09948, 0.2743, 0.09948, 0.2743, 0.09948, 0.2743, 0.09948, 0.2693, 0.09948, 0.2693, 0.09948, 0.2693, 0.09948, 0.2693, 0.09948, 0.2624, 0.09948, 0.2624, 0.09948, 0.2048, 0.09948, 0.2048, 0.09948, 0.198, 0.09948, 0.198, 0.09948, 0.198, 0.09948, 0.198, 0.09948, 0.193, 0.09948, 0.193, 0.09948, 0.193, 0.09948, 0.193, 0.09948, 0.1911, 0.09948, 0.1911, 0.09948, 0.2048, 0.09948, 0.2048, 0.09948, 0.198, 0.09948, 0.198, 0.09948, 0.198, 0.09948, 0.198, 0.09948, 0.193, 0.09948, 0.193, 0.09948, 0.193, 0.09948, 0.193, 0.09948, 0.1911, 0.09948, 0.1911, 0.09948, 0.2761, 0.09948, 0.2761, 0.09948, 0.2743, 0.09948, 0.2743, 0.09948, 0.2743, 0.09948, 0.2743, 0.09948, 0.2693, 0.09948, 0.2693, 0.09948, 0.2693, 0.09948, 0.2693, 0.09948, 0.2624, 0.09948, 0.2624, 0.09948, 0.2757, 0.09948, 0.2757, 0.09948, 0.2741, 0.09948, 0.2741, 0.09948, 0.2741, 0.09948, 0.2741, 0.09948, 0.2692, 0.09948, 0.2692, 0.09948, 0.2692, 0.09948, 0.2692, 0.09948, 0.2624, 0.09948, 0.2624, 0.09948, 0.2048, 0.09948, 0.2048, 0.09948, 0.2624, 0.09948, 0.2624, 0.4082, 0.05007, 0.4082, 0.05007, 0.4082, 0.05007, 0.4082, 0.05007, 0.4082, 0.02371, 0.4082, 0.02371, 0.4082, 0.02371, 0.4082, 0.02371, 0.4082, 0.05007, 0.4082, 0.05007, 0.4082, 0.02371, 0.4082, 0.02371, 0.4082, 0.05007, 0.4082, 0.05007, 0.4082, 0.02371, 0.4082, 0.02371, 0.4082, 0.05007, 0.4082, 0.05007, 0.4082, 0.02371, 0.4082, 0.02371, 0.4082, 0.05007, 0.4082, 0.05007, 0.4082, 0.02371, 0.4082, 0.02371, 0.4082, 0.05007, 0.4082, 0.05007, 0.4082, 0.05007, 0.4082, 0.05007, 0.4082, 0.02371, 0.4082, 0.02371, 0.4082, 0.02371, 0.4082, 0.02371, 0.4082, 0.05007, 0.4082, 0.02371, 0.4082, 0.02371, 0.4082, 0.05007, 0.4082, 0.05007, 0.4082, 0.02371, 0.4082, 0.02371, 0.4082, 0.05007, 0.4082, 0.05007, 0.4082, 0.02371, 0.4082, 0.02371, 0.4082, 0.05007, 0.4082, 0.05007, 0.4082, 0.02371, 0.4082, 0.02371, 0.4082, 0.05007, 0.4082, 0.05007, 0.4082, 0.05007, 0.4082, 0.05007, 0.4082, 0.05007, 0.4082, 0.02371, 0.4082, 0.02371, 0.4082, 0.02371, 0.4082, 0.02371, 0.4082, 0.05007, 0.4082, 0.02371, 0.4082, 0.02371, 0.4082, 0.05007, 0.4082, 0.05007, 0.4082, 0.02371, 0.4082, 0.02371, 0.4082, 0.05007, 0.4082, 0.05007, 0.4082, 0.02371, 0.4082, 0.02371, 0.4082, 0.05007, 0.4082, 0.05007, 0.4082, 0.02371, 0.4082, 0.02371, 0.4082, 0.05007, 0.4082, 0.05007, 0.4082, 0.05007, 0.4082, 0.05007, 0.4082, 0.05007, 0.4082, 0.02371, 0.4082, 0.02371, 0.4082, 0.02371, 0.4082, 0.02371, 0.4082, 0.05007, 0.4082, 0.05007, 0.4082, 0.02371, 0.4082, 0.02371, 0.4082, 0.05007, 0.4082, 0.05007, 0.4082, 0.02371, 0.4082, 0.02371, 0.4082, 0.05007, 0.4082, 0.05007, 0.4082, 0.02371, 0.4082, 0.02371, 0.4082, 0.05007, 0.4082, 0.05007, 0.4082, 0.02371, 0.4082, 0.02371])
me_cube_049.materials.append(mat_material_013)
me_cube_049.update()

# ---- objects
ob_cube_029 = bpy.data.objects.new('Cube.029', me_cube_049)

# ---- transforms, parenting, visibility, modifiers, constraints
ob_cube_029.location = (0.0, 0.0, 0.0)
ob_cube_029.rotation_euler = (3.142, -2.849e-14, -3.142)

# ---- collection membership
col_koltuk_001.objects.link(ob_cube_029)

# ---- scene / render settings (as saved in the file)
scene.frame_start = 1; scene.frame_end = 250; scene.frame_set(1)
scene.render.engine = 'BLENDER_EEVEE_NEXT'
scene.cycles.sampling_pattern = 'TABULATED_SOBOL'
scene.cycles.use_light_tree = False
scene.view_settings.view_transform = 'Filmic'
bpy.context.view_layer.update()

# ---- added for rendering (the .blend has no active camera and no usable light): camera, sun
cam_auto = bpy.data.cameras.new('AutoCamera')
cam_auto.lens = 50.0
cam_auto.sensor_width = 36.0
cam_auto.clip_end = 1000.0
ob_auto_camera = bpy.data.objects.new('AutoCamera', cam_auto)
scene.collection.objects.link(ob_auto_camera)
ob_auto_camera.location = (2.37148, -2.82101, 2.28035)
ob_auto_camera.rotation_euler = (1.09748, -7.21219e-08, 0.694738)
scene.camera = ob_auto_camera
light_auto_sun = bpy.data.lights.new('AutoSun', 'SUN')
light_auto_sun.energy = 3.0
light_auto_sun.angle = 0.0523599
ob_auto_sun = bpy.data.objects.new('AutoSun', light_auto_sun)
scene.collection.objects.link(ob_auto_sun)
ob_auto_sun.rotation_euler = (0.872665, 0.174533, 0.523599)
bpy.context.view_layer.update()

